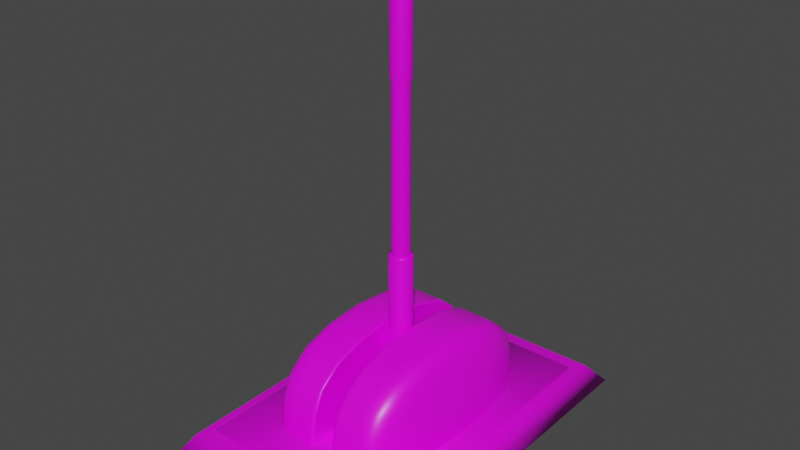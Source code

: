 # Source: Lever.blend  (saved by Blender 2.93.21; exported with 4.5.12 LTS)
import bpy
from mathutils import Matrix  # noqa: F401  (used for matrix-valued properties, if any)

bpy.ops.wm.read_factory_settings(use_empty=True)
scene = bpy.context.scene
scene.name = 'Scene'

# ---- collections
col_collection = bpy.data.collections.new('Collection'); scene.collection.children.link(col_collection)

# ---- images (referenced by path relative to the original .blend; pixels are not part of the script)
import os
ASSET_DIR = os.environ.get("B2B_ASSET_DIR", "")  # directory of the original .blend (textures are referenced by path, not embedded)
HERE = os.path.dirname(os.path.abspath(__file__))  # packed textures are extracted next to this script under _unpacked/

def load_image(name, relpath, width, height, colorspace="sRGB"):
    """Load a texture the original file referenced (path relative to the .blend, or extracted next to this script)."""
    p = next((c for c in (os.path.join(HERE, relpath), os.path.join(ASSET_DIR, relpath)) if relpath and os.path.exists(c)), "")
    if p:
        img = bpy.data.images.load(p, check_existing=True)
        img.name = name
    else:  # same state as the original file: an image datablock whose file is absent (Cycles renders it pink)
        img = bpy.data.images.new(name, width, height)
        img.source = "FILE"
        img.filepath = "//" + (relpath or name)
    img.colorspace_settings.name = colorspace
    return img
img_lever = load_image('Lever', 'Lever.png', 1024, 1024, 'sRGB')

# ---- materials (node trees are filled in below, after node groups)
mat_lever = bpy.data.materials.new('Lever')
mat_lever.alpha_threshold = 0.0
mat_lever.use_transparent_shadow = False
mat_lever.line_color = (0.0, 0.0, 0.0, 1.0)

# ---- material node trees
mat_lever.use_nodes = True; mat_lever.node_tree.nodes.clear()
_N = mat_lever.node_tree.nodes; _L = mat_lever.node_tree.links
n0 = _N.new('ShaderNodeOutputMaterial'); n0.name = 'Material Output'; n0.location = (300, 300)
n1 = _N.new('ShaderNodeBsdfPrincipled'); n1.name = 'Principled BSDF'; n1.location = (10, 300)
n1.distribution = 'GGX'
n1.subsurface_method = 'BURLEY'
n1.inputs[2].default_value = 0.4
n1.inputs[3].default_value = 1.45
n1.inputs[27].default_value = (0.0, 0.0, 0.0, 1.0)
n1.inputs[28].default_value = 1.0
n2 = _N.new('ShaderNodeTexImage'); n2.name = 'Image Texture'; n2.location = (-280, 280)
n2.image = img_lever
_L.new(n1.outputs[0], n0.inputs[0])
_L.new(n2.outputs[0], n1.inputs[0])
n0.is_active_output = True

# ---- world
world_world = bpy.data.worlds.new('World'); scene.world = world_world
world_world.use_nodes = True; world_world.node_tree.nodes.clear()
_N = world_world.node_tree.nodes; _L = world_world.node_tree.links
n0 = _N.new('ShaderNodeOutputWorld'); n0.name = 'World Output'; n0.location = (300, 300)
n1 = _N.new('ShaderNodeBackground'); n1.name = 'Background'; n1.location = (10, 300)
n1.inputs[0].default_value = (0.05088, 0.05088, 0.05088, 1.0)
_L.new(n1.outputs[0], n0.inputs[0])
n0.is_active_output = True
world_world.color = (0.05088, 0.05088, 0.05088)
world_world.use_sun_shadow = False
world_world.sun_shadow_jitter_overblur = 0.0

# ---- meshes
me_cube_002 = bpy.data.meshes.new('Cube.002')
me_cube_002.from_pydata([(0.5, 0.1071, 0.75), (0.6667, 0.1177, 0.8333), (0.6667, 0.1071, 5.96e-08), (1.0, 0.1178, 5.534e-08), (-0.6631, 0.1071, 0.246), (0.5765, 0.1071, 0.7883), (-0.2966, 0.1071, 0.7865), (-0.5765, 0.1071, 0.7883), (-0.6381, 0.1071, 0.8191), (0.6667, 0.1954, 0.8333), (0.6381, 0.1071, 0.4684), (0.8594, 0.1178, 0.6797), (-0.9948, 0.1178, 0.2474), (-1.0, 0.1456, 5.003e-08), (-0.8594, 0.1071, 5.96e-08), (-0.9583, 0.1071, 5.96e-08), (1.0, 0.1456, 5.003e-08), (0.3646, 0.1071, 5.96e-08), (0.8594, 0.1071, 5.96e-08), (0.9896, 0.1071, 0.2474), (0.9533, 0.1071, 0.2471), (0.9182, 0.1071, 0.4765), (0.823, 0.1071, 0.6715), (0.8548, 0.1071, 0.2464), (0.7381, 0.1071, 0.6555), (0.3626, 0.1071, 0.2464), (0.3489, 0.1071, 0.4711), (-0.3489, 0.1071, 0.4711), (-0.3181, 0.1071, 0.6545), (0.3626, 0.1071, 0.9248), (-0.3626, 0.1071, 0.9248), (-0.3489, 0.1071, 0.909), (0.3181, 0.1071, 0.8668), (-0.3181, 0.1071, 0.8668), (0.3646, 0.1954, 0.9271), (-0.3646, 0.1954, 0.9271), (-0.3646, 0.1455, 0.9271), (0.9948, 0.1955, 0.2474), (0.8594, 0.1954, 0.6797), (-0.9533, 0.1071, 0.2471), (-0.9182, 0.1071, 0.4765), (-0.823, 0.1071, 0.6715), (-0.9533, 0.1071, 0.4788), (-0.8548, 0.1071, 0.6787), (-0.9948, 0.1456, 0.2474), (-0.9583, 0.1954, 0.4792), (-0.8594, 0.1954, 0.6797), (-0.5, 0.1071, 0.75), (-0.6667, 0.1177, 0.8333), (-0.6667, 0.1071, 5.96e-08), (-1.0, 0.1178, 5.534e-08), (0.6631, 0.1071, 0.246), (0.5765, 0.1071, 0.6444), (-0.6631, 0.1071, 0.8315), (2.13e-08, 0.1071, 0.8048), (0.2966, 0.1071, 0.7865), (0.6381, 0.1071, 0.8191), (0.6631, 0.1071, 0.8315), (-0.6667, 0.1954, 0.8333), (-0.6667, 0.1455, 0.8333), (0.3646, 0.1177, 0.9271), (1.363e-08, 0.1177, 0.9583), (-0.3646, 0.1177, 0.9271), (0.6667, 0.1455, 0.8333), (-0.5765, 0.1071, 0.6444), (-0.6381, 0.1071, 0.4684), (-0.8594, 0.1178, 0.6797), (-0.9583, 0.1178, 0.4792), (0.9583, 0.1178, 0.4792), (0.9948, 0.1178, 0.2474), (1.0, 0.1955, 4.409e-08), (0.9583, 0.1071, 5.96e-08), (0.9948, 0.1071, 5.96e-08), (-1.0, 0.1955, 4.409e-08), (-0.3646, 0.1071, 5.96e-08), (2.24e-08, 0.1071, 5.96e-08), (-0.9948, 0.1071, 5.96e-08), (-0.9896, 0.1071, 0.2474), (-0.8548, 0.1071, 0.2464), (-0.823, 0.1071, 0.4714), (-0.7381, 0.1071, 0.6555), (-0.3626, 0.1071, 0.2464), (2.238e-08, 0.1071, 0.2467), (2.226e-08, 0.1071, 0.4738), (2.193e-08, 0.1071, 0.6633), (0.3181, 0.1071, 0.6545), (1.63e-08, 0.1071, 0.9559), (1.863e-08, 0.1071, 0.939), (0.3489, 0.1071, 0.909), (2.025e-08, 0.1071, 0.8933), (8.698e-09, 0.1954, 0.9583), (1.09e-08, 0.1455, 0.9583), (0.3646, 0.1455, 0.9271), (-0.9948, 0.1955, 0.2474), (-0.9583, 0.1455, 0.4792), (-0.8594, 0.1455, 0.6797), (0.823, 0.1071, 0.4714), (0.9533, 0.1071, 0.4788), (0.8548, 0.1071, 0.6787), (0.9948, 0.1456, 0.2474), (0.9583, 0.1455, 0.4792), (0.8594, 0.1455, 0.6797), (0.9583, 0.1954, 0.4792), (-0.5, 0.5763, 0.75), (-0.6667, 0.6331, 1.652e-08), (-1.0, 0.3521, 3.241e-08), (-0.6381, 0.6216, 0.4684), (0.6631, 0.4279, 0.8315), (0.6381, 0.4904, 0.8191), (0.5765, 0.5393, 0.7883), (0.2966, 0.5791, 0.7865), (-0.2966, 0.5791, 0.7865), (-0.5765, 0.5393, 0.7883), (-0.6381, 0.4904, 0.8191), (-0.3646, 0.352, 0.9271), (-0.6667, 0.271, 0.8333), (0.5765, 0.5896, 0.6444), (0.8594, 0.352, 0.6797), (0.9948, 0.3521, 0.2474), (-0.9583, 0.3521, 0.4792), (-1.0, 0.2711, 3.774e-08), (-0.8594, 0.552, 2.182e-08), (1.0, 0.2711, 3.774e-08), (0.9583, 0.4931, 2.49e-08), (0.9896, 0.4282, 0.2474), (0.9533, 0.493, 0.2471), (0.9182, 0.4924, 0.4765), (0.823, 0.4912, 0.6715), (0.3626, 0.6962, 0.2464), (0.3489, 0.6903, 0.4711), (0.3181, 0.6241, 0.6545), (-0.3489, 0.6903, 0.4711), (-0.3181, 0.6241, 0.6545), (0.3626, 0.428, 0.9248), (-0.3489, 0.4908, 0.909), (0.3181, 0.5393, 0.8668), (-0.3181, 0.5393, 0.8668), (0.3646, 0.271, 0.9271), (-0.3646, 0.271, 0.9271), (0.8594, 0.271, 0.6797), (-0.8548, 0.5517, 0.2464), (-0.9533, 0.493, 0.2471), (-0.9896, 0.4282, 0.2474), (-0.8548, 0.428, 0.6787), (-0.9948, 0.2711, 0.2474), (0.5, 0.5763, 0.75), (0.6667, 0.352, 0.8333), (-0.6667, 0.352, 0.8333), (0.6667, 0.6331, 1.652e-08), (1.0, 0.3521, 3.241e-08), (0.6631, 0.6322, 0.246), (0.6381, 0.6216, 0.4684), (-0.6631, 0.4279, 0.8315), (8.863e-09, 0.5829, 0.8048), (0.3646, 0.352, 0.9271), (6.907e-09, 0.352, 0.9583), (0.6667, 0.271, 0.8333), (-0.5765, 0.5896, 0.6444), (-0.6631, 0.6322, 0.246), (-0.8594, 0.352, 0.6797), (-0.9948, 0.3521, 0.2474), (0.9583, 0.3521, 0.4792), (0.8594, 0.552, 2.182e-08), (0.9948, 0.4283, 2.817e-08), (-0.3646, 0.697, 1.229e-08), (1.326e-08, 0.7087, 1.168e-08), (0.3646, 0.697, 1.229e-08), (-0.9948, 0.4283, 2.817e-08), (-0.9583, 0.4931, 2.49e-08), (-0.9533, 0.4282, 0.4788), (-0.9182, 0.4924, 0.4765), (-0.823, 0.4912, 0.6715), (-0.823, 0.5495, 0.4714), (-0.7381, 0.5444, 0.6555), (-0.3626, 0.6962, 0.2464), (1.324e-08, 0.7078, 0.2467), (1.309e-08, 0.7015, 0.4738), (1.053e-08, 0.6356, 0.6633), (-0.3626, 0.428, 0.9248), (7.095e-09, 0.4281, 0.9559), (7.53e-09, 0.4913, 0.939), (0.3489, 0.4908, 0.909), (8.06e-09, 0.5404, 0.8933), (7.304e-09, 0.271, 0.9583), (-0.9583, 0.271, 0.4792), (-0.8594, 0.271, 0.6797), (0.8548, 0.5517, 0.2464), (0.823, 0.5495, 0.4714), (0.7381, 0.5444, 0.6555), (0.9533, 0.4282, 0.4788), (0.8548, 0.428, 0.6787), (0.9948, 0.2711, 0.2474), (0.9583, 0.271, 0.4792), (0.5, -0.1071, 0.75), (0.6667, -0.1177, 0.8333), (0.6667, -0.1071, 5.96e-08), (1.0, -0.1178, 5.534e-08), (-0.6631, -0.1071, 0.246), (0.5765, -0.1071, 0.7883), (-0.2966, -0.1071, 0.7865), (-0.5765, -0.1071, 0.7883), (-0.6381, -0.1071, 0.8191), (0.6667, -0.1954, 0.8333), (0.6381, -0.1071, 0.4684), (0.8594, -0.1178, 0.6797), (-0.9948, -0.1178, 0.2474), (-1.0, -0.1456, 5.003e-08), (-0.8594, -0.1071, 5.96e-08), (-0.9583, -0.1071, 5.96e-08), (1.0, -0.1456, 5.003e-08), (0.3646, -0.1071, 5.96e-08), (0.8594, -0.1071, 5.96e-08), (0.9896, -0.1071, 0.2474), (0.9533, -0.1071, 0.2471), (0.9182, -0.1071, 0.4765), (0.823, -0.1071, 0.6715), (0.8548, -0.1071, 0.2464), (0.7381, -0.1071, 0.6555), (0.3626, -0.1071, 0.2464), (0.3489, -0.1071, 0.4711), (-0.3489, -0.1071, 0.4711), (-0.3181, -0.1071, 0.6545), (0.3626, -0.1071, 0.9248), (-0.3626, -0.1071, 0.9248), (-0.3489, -0.1071, 0.909), (0.3181, -0.1071, 0.8668), (-0.3181, -0.1071, 0.8668), (0.3646, -0.1954, 0.9271), (-0.3646, -0.1954, 0.9271), (-0.3646, -0.1455, 0.9271), (0.9948, -0.1955, 0.2474), (0.8594, -0.1954, 0.6797), (-0.9533, -0.1071, 0.2471), (-0.9182, -0.1071, 0.4765), (-0.823, -0.1071, 0.6715), (-0.9533, -0.1071, 0.4788), (-0.8548, -0.1071, 0.6787), (-0.9948, -0.1456, 0.2474), (-0.9583, -0.1954, 0.4792), (-0.8594, -0.1954, 0.6797), (-0.5, -0.1071, 0.75), (-0.6667, -0.1177, 0.8333), (-0.6667, -0.1071, 5.96e-08), (-1.0, -0.1178, 5.534e-08), (0.6631, -0.1071, 0.246), (0.5765, -0.1071, 0.6444), (-0.6631, -0.1071, 0.8315), (2.13e-08, -0.1071, 0.8048), (0.2966, -0.1071, 0.7865), (0.6381, -0.1071, 0.8191), (0.6631, -0.1071, 0.8315), (-0.6667, -0.1954, 0.8333), (-0.6667, -0.1455, 0.8333), (0.3646, -0.1177, 0.9271), (1.363e-08, -0.1177, 0.9583), (-0.3646, -0.1177, 0.9271), (0.6667, -0.1455, 0.8333), (-0.5765, -0.1071, 0.6444), (-0.6381, -0.1071, 0.4684), (-0.8594, -0.1178, 0.6797), (-0.9583, -0.1178, 0.4792), (0.9583, -0.1178, 0.4792), (0.9948, -0.1178, 0.2474), (1.0, -0.1955, 4.409e-08), (0.9583, -0.1071, 5.96e-08), (0.9948, -0.1071, 5.96e-08), (-1.0, -0.1955, 4.409e-08), (-0.3646, -0.1071, 5.96e-08), (2.24e-08, -0.1071, 5.96e-08), (-0.9948, -0.1071, 5.96e-08), (-0.9896, -0.1071, 0.2474), (-0.8548, -0.1071, 0.2464), (-0.823, -0.1071, 0.4714), (-0.7381, -0.1071, 0.6555), (-0.3626, -0.1071, 0.2464), (2.238e-08, -0.1071, 0.2467), (2.226e-08, -0.1071, 0.4738), (2.193e-08, -0.1071, 0.6633), (0.3181, -0.1071, 0.6545), (1.63e-08, -0.1071, 0.9559), (1.863e-08, -0.1071, 0.939), (0.3489, -0.1071, 0.909), (2.025e-08, -0.1071, 0.8933), (8.698e-09, -0.1954, 0.9583), (1.09e-08, -0.1455, 0.9583), (0.3646, -0.1455, 0.9271), (-0.9948, -0.1955, 0.2474), (-0.9583, -0.1455, 0.4792), (-0.8594, -0.1455, 0.6797), (0.823, -0.1071, 0.4714), (0.9533, -0.1071, 0.4788), (0.8548, -0.1071, 0.6787), (0.9948, -0.1456, 0.2474), (0.9583, -0.1455, 0.4792), (0.8594, -0.1455, 0.6797), (0.9583, -0.1954, 0.4792), (-0.5, -0.5763, 0.75), (-0.6667, -0.6331, 1.652e-08), (-1.0, -0.3521, 3.241e-08), (-0.6381, -0.6216, 0.4684), (0.6631, -0.4279, 0.8315), (0.6381, -0.4904, 0.8191), (0.5765, -0.5393, 0.7883), (0.2966, -0.5791, 0.7865), (-0.2966, -0.5791, 0.7865), (-0.5765, -0.5393, 0.7883), (-0.6381, -0.4904, 0.8191), (-0.3646, -0.352, 0.9271), (-0.6667, -0.271, 0.8333), (0.5765, -0.5896, 0.6444), (0.8594, -0.352, 0.6797), (0.9948, -0.3521, 0.2474), (-0.9583, -0.3521, 0.4792), (-1.0, -0.2711, 3.774e-08), (-0.8594, -0.552, 2.182e-08), (1.0, -0.2711, 3.774e-08), (0.9583, -0.4931, 2.49e-08), (0.9896, -0.4282, 0.2474), (0.9533, -0.493, 0.2471), (0.9182, -0.4924, 0.4765), (0.823, -0.4912, 0.6715), (0.3626, -0.6962, 0.2464), (0.3489, -0.6903, 0.4711), (0.3181, -0.6241, 0.6545), (-0.3489, -0.6903, 0.4711), (-0.3181, -0.6241, 0.6545), (0.3626, -0.428, 0.9248), (-0.3489, -0.4908, 0.909), (0.3181, -0.5393, 0.8668), (-0.3181, -0.5393, 0.8668), (0.3646, -0.271, 0.9271), (-0.3646, -0.271, 0.9271), (0.8594, -0.271, 0.6797), (-0.8548, -0.5517, 0.2464), (-0.9533, -0.493, 0.2471), (-0.9896, -0.4282, 0.2474), (-0.8548, -0.428, 0.6787), (-0.9948, -0.2711, 0.2474), (0.5, -0.5763, 0.75), (0.6667, -0.352, 0.8333), (-0.6667, -0.352, 0.8333), (0.6667, -0.6331, 1.652e-08), (1.0, -0.3521, 3.241e-08), (0.6631, -0.6322, 0.246), (0.6381, -0.6216, 0.4684), (-0.6631, -0.4279, 0.8315), (8.863e-09, -0.5829, 0.8048), (0.3646, -0.352, 0.9271), (6.907e-09, -0.352, 0.9583), (0.6667, -0.271, 0.8333), (-0.5765, -0.5896, 0.6444), (-0.6631, -0.6322, 0.246), (-0.8594, -0.352, 0.6797), (-0.9948, -0.3521, 0.2474), (0.9583, -0.3521, 0.4792), (0.8594, -0.552, 2.182e-08), (0.9948, -0.4283, 2.817e-08), (-0.3646, -0.697, 1.229e-08), (1.326e-08, -0.7087, 1.168e-08), (0.3646, -0.697, 1.229e-08), (-0.9948, -0.4283, 2.817e-08), (-0.9583, -0.4931, 2.49e-08), (-0.9533, -0.4282, 0.4788), (-0.9182, -0.4924, 0.4765), (-0.823, -0.4912, 0.6715), (-0.823, -0.5495, 0.4714), (-0.7381, -0.5444, 0.6555), (-0.3626, -0.6962, 0.2464), (1.324e-08, -0.7078, 0.2467), (1.309e-08, -0.7015, 0.4738), (1.053e-08, -0.6356, 0.6633), (-0.3626, -0.428, 0.9248), (7.095e-09, -0.4281, 0.9559), (7.53e-09, -0.4913, 0.939), (0.3489, -0.4908, 0.909), (8.06e-09, -0.5404, 0.8933), (7.304e-09, -0.271, 0.9583), (-0.9583, -0.271, 0.4792), (-0.8594, -0.271, 0.6797), (0.8548, -0.5517, 0.2464), (0.823, -0.5495, 0.4714), (0.7381, -0.5444, 0.6555), (0.9533, -0.4282, 0.4788), (0.8548, -0.428, 0.6787), (0.9948, -0.2711, 0.2474), (0.9583, -0.271, 0.4792), (-1.657, 1.079, 1.429e-05), (-1.48, 0.9615, 0.1977), (1.609, 1.079, 1.429e-05), (1.433, 0.9615, 0.1977), (-1.657, -1.098, 1.429e-05), (-1.48, -0.9808, 0.1977), (1.609, -1.098, 1.429e-05), (1.433, -0.9808, 0.1977), (-1.347, 0.8724, 0.1977), (1.3, 0.8724, 0.1977), (1.3, -0.8918, 0.1977), (-1.347, -0.8918, 0.1977), (-1.347, 0.8724, 0.2113), (1.3, 0.8724, 0.2113), (1.3, -0.8918, 0.2113), (-1.347, -0.8918, 0.2113)], [], [(19, 97, 21, 20), (97, 98, 22, 21), (20, 21, 96, 23), (21, 22, 24, 96), (3, 69, 19, 72), (69, 68, 97, 19), (68, 11, 98, 97), (11, 1, 57, 98), (98, 57, 56, 22), (22, 56, 5, 24), (24, 5, 0, 52), (96, 24, 52, 10), (23, 96, 10, 51), (18, 23, 51, 2), (71, 20, 23, 18), (72, 19, 20, 71), (25, 26, 83, 82), (26, 85, 84, 83), (82, 83, 27, 81), (83, 84, 28, 27), (2, 51, 25, 17), (51, 10, 26, 25), (10, 52, 85, 26), (52, 0, 55, 85), (84, 54, 6, 28), (28, 6, 47, 64), (27, 28, 64, 65), (81, 27, 65, 4), (74, 81, 4, 49), (17, 25, 82, 75), (29, 86, 87, 88), (86, 30, 31, 87), (88, 87, 89, 32), (87, 31, 33, 89), (1, 60, 29, 57), (60, 61, 86, 29), (61, 62, 30, 86), (62, 48, 53, 30), (30, 53, 8, 31), (31, 8, 7, 33), (33, 7, 47, 6), (89, 33, 6, 54), (32, 89, 54, 55), (5, 32, 55, 0), (56, 88, 32, 5), (57, 29, 88, 56), (34, 90, 91, 92), (90, 35, 36, 91), (35, 58, 59, 36), (36, 59, 48, 62), (91, 36, 62, 61), (63, 92, 60, 1), (9, 34, 92, 63), (37, 102, 100, 99), (102, 38, 101, 100), (38, 9, 63, 101), (101, 63, 1, 11), (100, 101, 11, 68), (16, 99, 69, 3), (70, 37, 99, 16), (78, 79, 40, 39), (79, 80, 41, 40), (39, 40, 42, 77), (40, 41, 43, 42), (49, 4, 78, 14), (4, 65, 79, 78), (64, 47, 7, 80), (80, 7, 8, 41), (41, 8, 53, 43), (43, 53, 48, 66), (42, 43, 66, 67), (77, 42, 67, 12), (76, 77, 12, 50), (15, 39, 77, 76), (14, 78, 39, 15), (44, 94, 45, 93), (94, 95, 46, 45), (50, 12, 44, 13), (12, 67, 94, 44), (95, 59, 58, 46), (13, 44, 93, 73), (79, 65, 64, 80), (84, 85, 55, 54), (74, 75, 82, 81), (91, 61, 60, 92), (95, 66, 48, 59), (94, 67, 66, 95), (69, 99, 100, 68), (124, 125, 126, 189), (189, 126, 127, 190), (125, 186, 187, 126), (126, 187, 188, 127), (149, 163, 124, 118), (118, 124, 189, 161), (161, 189, 190, 117), (117, 190, 107, 146), (190, 127, 108, 107), (127, 188, 109, 108), (188, 116, 145, 109), (187, 151, 116, 188), (123, 162, 186, 125), (163, 123, 125, 124), (128, 175, 176, 129), (129, 176, 177, 130), (175, 174, 131, 176), (176, 131, 132, 177), (148, 166, 128, 150), (150, 128, 129, 151), (151, 129, 130, 116), (116, 130, 110, 145), (130, 177, 153, 110), (177, 132, 111, 153), (132, 157, 103, 111), (131, 106, 157, 132), (174, 158, 106, 131), (164, 104, 158, 174), (166, 165, 175, 128), (133, 181, 180, 179), (179, 180, 134, 178), (181, 135, 182, 180), (180, 182, 136, 134), (146, 107, 133, 154), (154, 133, 179, 155), (155, 179, 178, 114), (114, 178, 152, 147), (178, 134, 113, 152), (134, 136, 112, 113), (136, 111, 103, 112), (182, 153, 111, 136), (135, 110, 153, 182), (109, 145, 110, 135), (108, 109, 135, 181), (107, 108, 181, 133), (34, 137, 183, 90), (90, 183, 138, 35), (35, 138, 115, 58), (138, 114, 147, 115), (183, 155, 114, 138), (137, 154, 155, 183), (156, 146, 154, 137), (9, 156, 137, 34), (37, 191, 192, 102), (102, 192, 139, 38), (38, 139, 156, 9), (139, 117, 146, 156), (192, 161, 117, 139), (191, 118, 161, 192), (122, 149, 118, 191), (70, 122, 191, 37), (140, 141, 170, 172), (141, 142, 169, 170), (170, 169, 143, 171), (104, 121, 140, 158), (158, 140, 172, 106), (106, 172, 173, 157), (157, 173, 112, 103), (173, 171, 113, 112), (171, 143, 152, 113), (143, 159, 147, 152), (169, 119, 159, 143), (142, 160, 119, 169), (167, 105, 160, 142), (168, 167, 142, 141), (121, 168, 141, 140), (144, 93, 45, 184), (184, 45, 46, 185), (105, 120, 144, 160), (160, 144, 184, 119), (119, 184, 185, 159), (159, 185, 115, 147), (185, 46, 58, 115), (120, 73, 93, 144), (170, 171, 173, 172), (164, 174, 175, 165), (148, 150, 186, 162), (150, 151, 187, 186), (212, 213, 214, 290), (290, 214, 215, 291), (213, 216, 289, 214), (214, 289, 217, 215), (196, 265, 212, 262), (262, 212, 290, 261), (261, 290, 291, 204), (204, 291, 250, 194), (291, 215, 249, 250), (215, 217, 198, 249), (217, 245, 193, 198), (289, 203, 245, 217), (216, 244, 203, 289), (211, 195, 244, 216), (264, 211, 216, 213), (265, 264, 213, 212), (218, 275, 276, 219), (219, 276, 277, 278), (275, 274, 220, 276), (276, 220, 221, 277), (195, 210, 218, 244), (244, 218, 219, 203), (203, 219, 278, 245), (245, 278, 248, 193), (277, 221, 199, 247), (221, 257, 240, 199), (220, 258, 257, 221), (274, 197, 258, 220), (267, 242, 197, 274), (210, 268, 275, 218), (222, 281, 280, 279), (279, 280, 224, 223), (281, 225, 282, 280), (280, 282, 226, 224), (194, 250, 222, 253), (253, 222, 279, 254), (254, 279, 223, 255), (255, 223, 246, 241), (223, 224, 201, 246), (224, 226, 200, 201), (226, 199, 240, 200), (282, 247, 199, 226), (225, 248, 247, 282), (198, 193, 248, 225), (249, 198, 225, 281), (250, 249, 281, 222), (227, 285, 284, 283), (283, 284, 229, 228), (228, 229, 252, 251), (229, 255, 241, 252), (284, 254, 255, 229), (256, 194, 253, 285), (202, 256, 285, 227), (230, 292, 293, 295), (295, 293, 294, 231), (231, 294, 256, 202), (294, 204, 194, 256), (293, 261, 204, 294), (209, 196, 262, 292), (263, 209, 292, 230), (271, 232, 233, 272), (272, 233, 234, 273), (232, 270, 235, 233), (233, 235, 236, 234), (242, 207, 271, 197), (197, 271, 272, 258), (257, 273, 200, 240), (273, 234, 201, 200), (234, 236, 246, 201), (236, 259, 241, 246), (235, 260, 259, 236), (270, 205, 260, 235), (269, 243, 205, 270), (208, 269, 270, 232), (207, 208, 232, 271), (237, 286, 238, 287), (287, 238, 239, 288), (243, 206, 237, 205), (205, 237, 287, 260), (288, 239, 251, 252), (206, 266, 286, 237), (272, 273, 257, 258), (277, 247, 248, 278), (267, 274, 275, 268), (284, 285, 253, 254), (288, 252, 241, 259), (287, 288, 259, 260), (262, 261, 293, 292), (317, 382, 319, 318), (382, 383, 320, 319), (318, 319, 380, 379), (319, 320, 381, 380), (342, 311, 317, 356), (311, 354, 382, 317), (354, 310, 383, 382), (310, 339, 300, 383), (383, 300, 301, 320), (320, 301, 302, 381), (381, 302, 338, 309), (380, 381, 309, 344), (316, 318, 379, 355), (356, 317, 318, 316), (321, 322, 369, 368), (322, 323, 370, 369), (368, 369, 324, 367), (369, 370, 325, 324), (341, 343, 321, 359), (343, 344, 322, 321), (344, 309, 323, 322), (309, 338, 303, 323), (323, 303, 346, 370), (370, 346, 304, 325), (325, 304, 296, 350), (324, 325, 350, 299), (367, 324, 299, 351), (357, 367, 351, 297), (359, 321, 368, 358), (326, 372, 373, 374), (372, 371, 327, 373), (374, 373, 375, 328), (373, 327, 329, 375), (339, 347, 326, 300), (347, 348, 372, 326), (348, 307, 371, 372), (307, 340, 345, 371), (371, 345, 306, 327), (327, 306, 305, 329), (329, 305, 296, 304), (375, 329, 304, 346), (328, 375, 346, 303), (302, 328, 303, 338), (301, 374, 328, 302), (300, 326, 374, 301), (227, 283, 376, 330), (283, 228, 331, 376), (228, 251, 308, 331), (331, 308, 340, 307), (376, 331, 307, 348), (330, 376, 348, 347), (349, 330, 347, 339), (202, 227, 330, 349), (230, 295, 385, 384), (295, 231, 332, 385), (231, 202, 349, 332), (332, 349, 339, 310), (385, 332, 310, 354), (384, 385, 354, 311), (315, 384, 311, 342), (263, 230, 384, 315), (333, 365, 363, 334), (334, 363, 362, 335), (363, 364, 336, 362), (297, 351, 333, 314), (351, 299, 365, 333), (299, 350, 366, 365), (350, 296, 305, 366), (366, 305, 306, 364), (364, 306, 345, 336), (336, 345, 340, 352), (362, 336, 352, 312), (335, 362, 312, 353), (360, 335, 353, 298), (361, 334, 335, 360), (314, 333, 334, 361), (337, 377, 238, 286), (377, 378, 239, 238), (298, 353, 337, 313), (353, 312, 377, 337), (312, 352, 378, 377), (352, 340, 308, 378), (378, 308, 251, 239), (313, 337, 286, 266), (363, 365, 366, 364), (357, 358, 368, 367), (341, 355, 379, 343), (343, 379, 380, 344), (386, 387, 389, 388), (388, 389, 393, 392), (392, 393, 391, 390), (390, 391, 387, 386), (388, 392, 390, 386), (393, 389, 395, 396), (397, 396, 400, 401), (391, 393, 396, 397), (389, 387, 394, 395), (387, 391, 397, 394), (400, 399, 398, 401), (395, 394, 398, 399), (394, 397, 401, 398), (396, 395, 399, 400)])
me_cube_002.polygons.foreach_set('use_smooth', [True] * 366)
_uv = me_cube_002.uv_layers.new(name='UVMap')
_uv.uv.foreach_set('vector', [0.2175, 0.09546, 0.2174, 0.1007, 0.2167, 0.1009, 0.2166, 0.09554, 0.2174, 0.1007, 0.217, 0.1047, 0.2165, 0.1049, 0.2167, 0.1009, 0.2166, 0.09554, 0.2167, 0.1009, 0.2148, 0.1015, 0.214, 0.09601, 0.2167, 0.1009, 0.2165, 0.1049, 0.2151, 0.1055, 0.2148, 0.1015, 0.2179, 0.08828, 0.2178, 0.09545, 0.2175, 0.09546, 0.2176, 0.08828, 0.2178, 0.09545, 0.2176, 0.1007, 0.2174, 0.1007, 0.2175, 0.09546, 0.2176, 0.1007, 0.2172, 0.1047, 0.217, 0.1047, 0.2174, 0.1007, 0.2172, 0.1047, 0.2163, 0.1086, 0.2161, 0.1085, 0.217, 0.1047, 0.217, 0.1047, 0.2161, 0.1085, 0.2157, 0.1087, 0.2165, 0.1049, 0.2165, 0.1049, 0.2157, 0.1087, 0.2147, 0.1092, 0.2151, 0.1055, 0.2151, 0.1055, 0.2147, 0.1092, 0.2133, 0.1098, 0.2127, 0.1074, 0.2148, 0.1015, 0.2151, 0.1055, 0.2127, 0.1074, 0.2112, 0.1035, 0.214, 0.09601, 0.2148, 0.1015, 0.2112, 0.1035, 0.2087, 0.09805, 0.213, 0.08837, 0.214, 0.09601, 0.2087, 0.09805, 0.2053, 0.09001, 0.2164, 0.08828, 0.2166, 0.09554, 0.214, 0.09601, 0.213, 0.08837, 0.2176, 0.08828, 0.2175, 0.09546, 0.2166, 0.09554, 0.2164, 0.08828, 0.2014, 0.1041, 0.2063, 0.1086, 0.2025, 0.1168, 0.1957, 0.1148, 0.2063, 0.1086, 0.2096, 0.1117, 0.207, 0.1181, 0.2025, 0.1168, 0.1957, 0.1148, 0.2025, 0.1168, 0.2013, 0.1258, 0.1947, 0.1269, 0.2025, 0.1168, 0.207, 0.1181, 0.2057, 0.125, 0.2013, 0.1258, 0.2053, 0.09001, 0.2087, 0.09805, 0.2014, 0.1041, 0.1943, 0.09745, 0.2087, 0.09805, 0.2112, 0.1035, 0.2063, 0.1086, 0.2014, 0.1041, 0.2112, 0.1035, 0.2127, 0.1074, 0.2096, 0.1117, 0.2063, 0.1086, 0.2127, 0.1074, 0.2133, 0.1098, 0.2117, 0.1134, 0.2096, 0.1117, 0.207, 0.1181, 0.2099, 0.119, 0.2084, 0.1247, 0.2057, 0.125, 0.2057, 0.125, 0.2084, 0.1247, 0.2078, 0.1285, 0.2059, 0.1303, 0.2013, 0.1258, 0.2057, 0.125, 0.2059, 0.1303, 0.2026, 0.1327, 0.1947, 0.1269, 0.2013, 0.1258, 0.2026, 0.1327, 0.1976, 0.136, 0.1851, 0.1286, 0.1947, 0.1269, 0.1976, 0.136, 0.1903, 0.1409, 0.1943, 0.09745, 0.2014, 0.1041, 0.1957, 0.1148, 0.1856, 0.1118, 0.2145, 0.1136, 0.2126, 0.1198, 0.2123, 0.1197, 0.2142, 0.1137, 0.2126, 0.1198, 0.2108, 0.1261, 0.2106, 0.1258, 0.2123, 0.1197, 0.2142, 0.1137, 0.2123, 0.1197, 0.2115, 0.1195, 0.2132, 0.1138, 0.2123, 0.1197, 0.2106, 0.1258, 0.2099, 0.1252, 0.2115, 0.1195, 0.2163, 0.1086, 0.2147, 0.1136, 0.2145, 0.1136, 0.2161, 0.1085, 0.2147, 0.1136, 0.2128, 0.1198, 0.2126, 0.1198, 0.2145, 0.1136, 0.2128, 0.1198, 0.211, 0.1261, 0.2108, 0.1261, 0.2126, 0.1198, 0.211, 0.1261, 0.2096, 0.1313, 0.2095, 0.1312, 0.2108, 0.1261, 0.2108, 0.1261, 0.2095, 0.1312, 0.2092, 0.1308, 0.2106, 0.1258, 0.2106, 0.1258, 0.2092, 0.1308, 0.2086, 0.1298, 0.2099, 0.1252, 0.2099, 0.1252, 0.2086, 0.1298, 0.2078, 0.1285, 0.2084, 0.1247, 0.2115, 0.1195, 0.2099, 0.1252, 0.2084, 0.1247, 0.2099, 0.119, 0.2132, 0.1138, 0.2115, 0.1195, 0.2099, 0.119, 0.2117, 0.1134, 0.2147, 0.1092, 0.2132, 0.1138, 0.2117, 0.1134, 0.2133, 0.1098, 0.2157, 0.1087, 0.2142, 0.1137, 0.2132, 0.1138, 0.2147, 0.1092, 0.2161, 0.1085, 0.2145, 0.1136, 0.2142, 0.1137, 0.2157, 0.1087, 0.216, 0.114, 0.2141, 0.1202, 0.2132, 0.12, 0.2152, 0.1138, 0.2141, 0.1202, 0.2123, 0.1265, 0.2115, 0.1263, 0.2132, 0.12, 0.2123, 0.1265, 0.2109, 0.1316, 0.2101, 0.1314, 0.2115, 0.1263, 0.2115, 0.1263, 0.2101, 0.1314, 0.2096, 0.1313, 0.211, 0.1261, 0.2132, 0.12, 0.2115, 0.1263, 0.211, 0.1261, 0.2128, 0.1198, 0.2168, 0.1087, 0.2152, 0.1138, 0.2147, 0.1136, 0.2163, 0.1086, 0.2175, 0.1089, 0.216, 0.114, 0.2152, 0.1138, 0.2168, 0.1087, 0.2198, 0.09557, 0.2192, 0.1009, 0.2182, 0.1008, 0.2185, 0.09547, 0.2192, 0.1009, 0.2185, 0.1049, 0.2177, 0.1048, 0.2182, 0.1008, 0.2185, 0.1049, 0.2175, 0.1089, 0.2168, 0.1087, 0.2177, 0.1048, 0.2177, 0.1048, 0.2168, 0.1087, 0.2163, 0.1086, 0.2172, 0.1047, 0.2182, 0.1008, 0.2177, 0.1048, 0.2172, 0.1047, 0.2176, 0.1007, 0.2188, 0.0883, 0.2185, 0.09547, 0.2178, 0.09545, 0.2179, 0.08828, 0.2204, 0.08838, 0.2198, 0.09557, 0.2185, 0.09547, 0.2188, 0.0883, 0.2009, 0.1405, 0.2046, 0.1364, 0.2058, 0.1379, 0.2028, 0.1423, 0.2046, 0.1364, 0.207, 0.1332, 0.2078, 0.1344, 0.2058, 0.1379, 0.2028, 0.1423, 0.2058, 0.1379, 0.2063, 0.1384, 0.2036, 0.1429, 0.2058, 0.1379, 0.2078, 0.1344, 0.2081, 0.1349, 0.2063, 0.1384, 0.1903, 0.1409, 0.1976, 0.136, 0.2009, 0.1405, 0.1959, 0.1464, 0.1976, 0.136, 0.2026, 0.1327, 0.2046, 0.1364, 0.2009, 0.1405, 0.2059, 0.1303, 0.2078, 0.1285, 0.2086, 0.1298, 0.207, 0.1332, 0.207, 0.1332, 0.2086, 0.1298, 0.2092, 0.1308, 0.2078, 0.1344, 0.2078, 0.1344, 0.2092, 0.1308, 0.2095, 0.1312, 0.2081, 0.1349, 0.2081, 0.1349, 0.2095, 0.1312, 0.2096, 0.1313, 0.2083, 0.135, 0.2063, 0.1384, 0.2081, 0.1349, 0.2083, 0.135, 0.2065, 0.1386, 0.2036, 0.1429, 0.2063, 0.1384, 0.2065, 0.1386, 0.2038, 0.1431, 0.1997, 0.149, 0.2036, 0.1429, 0.2038, 0.1431, 0.2, 0.1492, 0.1988, 0.1484, 0.2028, 0.1423, 0.2036, 0.1429, 0.1997, 0.149, 0.1959, 0.1464, 0.2009, 0.1405, 0.2028, 0.1423, 0.1988, 0.1484, 0.2044, 0.1434, 0.207, 0.1388, 0.2079, 0.1392, 0.2055, 0.144, 0.207, 0.1388, 0.2087, 0.1352, 0.2095, 0.1355, 0.2079, 0.1392, 0.2, 0.1492, 0.2038, 0.1431, 0.2044, 0.1434, 0.2007, 0.1496, 0.2038, 0.1431, 0.2065, 0.1386, 0.207, 0.1388, 0.2044, 0.1434, 0.2087, 0.1352, 0.2101, 0.1314, 0.2109, 0.1316, 0.2095, 0.1355, 0.2007, 0.1496, 0.2044, 0.1434, 0.2055, 0.144, 0.2021, 0.1504, 0.2046, 0.1364, 0.2026, 0.1327, 0.2059, 0.1303, 0.207, 0.1332, 0.207, 0.1181, 0.2096, 0.1117, 0.2117, 0.1134, 0.2099, 0.119, 0.1851, 0.1286, 0.1856, 0.1118, 0.1957, 0.1148, 0.1947, 0.1269, 0.2132, 0.12, 0.2128, 0.1198, 0.2147, 0.1136, 0.2152, 0.1138, 0.2087, 0.1352, 0.2083, 0.135, 0.2096, 0.1313, 0.2101, 0.1314, 0.207, 0.1388, 0.2065, 0.1386, 0.2083, 0.135, 0.2087, 0.1352, 0.2178, 0.09545, 0.2185, 0.09547, 0.2182, 0.1008, 0.2176, 0.1007, 0.2257, 0.09696, 0.2275, 0.09781, 0.2251, 0.1028, 0.2237, 0.1021, 0.2237, 0.1021, 0.2251, 0.1028, 0.2234, 0.1066, 0.2224, 0.106, 0.2275, 0.09781, 0.2302, 0.09963, 0.2269, 0.1044, 0.2251, 0.1028, 0.2251, 0.1028, 0.2269, 0.1044, 0.2247, 0.108, 0.2234, 0.1066, 0.2255, 0.08912, 0.2281, 0.08973, 0.2257, 0.09696, 0.2238, 0.09633, 0.2238, 0.09633, 0.2257, 0.09696, 0.2237, 0.1021, 0.2223, 0.1016, 0.2223, 0.1016, 0.2237, 0.1021, 0.2224, 0.106, 0.2211, 0.1056, 0.2211, 0.1056, 0.2224, 0.106, 0.2212, 0.1099, 0.22, 0.1096, 0.2224, 0.106, 0.2234, 0.1066, 0.2223, 0.1105, 0.2212, 0.1099, 0.2234, 0.1066, 0.2247, 0.108, 0.2233, 0.1115, 0.2223, 0.1105, 0.2247, 0.108, 0.2262, 0.111, 0.2243, 0.1129, 0.2233, 0.1115, 0.2269, 0.1044, 0.2296, 0.1083, 0.2262, 0.111, 0.2247, 0.108, 0.2306, 0.09058, 0.2347, 0.09247, 0.2302, 0.09963, 0.2275, 0.09781, 0.2281, 0.08973, 0.2306, 0.09058, 0.2275, 0.09781, 0.2257, 0.09696, 0.2386, 0.1142, 0.2378, 0.1272, 0.2305, 0.1251, 0.2316, 0.1156, 0.2316, 0.1156, 0.2305, 0.1251, 0.2255, 0.1236, 0.2268, 0.1165, 0.2378, 0.1272, 0.2314, 0.1386, 0.2263, 0.1336, 0.2305, 0.1251, 0.2305, 0.1251, 0.2263, 0.1336, 0.2227, 0.1302, 0.2255, 0.1236, 0.2422, 0.09831, 0.2491, 0.1117, 0.2386, 0.1142, 0.2347, 0.1044, 0.2347, 0.1044, 0.2386, 0.1142, 0.2316, 0.1156, 0.2296, 0.1083, 0.2296, 0.1083, 0.2316, 0.1156, 0.2268, 0.1165, 0.2262, 0.111, 0.2262, 0.111, 0.2268, 0.1165, 0.2238, 0.1169, 0.2243, 0.1129, 0.2268, 0.1165, 0.2255, 0.1236, 0.2223, 0.1227, 0.2238, 0.1169, 0.2255, 0.1236, 0.2227, 0.1302, 0.2204, 0.1283, 0.2223, 0.1227, 0.2227, 0.1302, 0.2192, 0.1346, 0.2187, 0.132, 0.2204, 0.1283, 0.2263, 0.1336, 0.2206, 0.1387, 0.2192, 0.1346, 0.2227, 0.1302, 0.2314, 0.1386, 0.2228, 0.1447, 0.2206, 0.1387, 0.2263, 0.1336, 0.2389, 0.1464, 0.2258, 0.1539, 0.2228, 0.1447, 0.2314, 0.1386, 0.2491, 0.1117, 0.2491, 0.1305, 0.2378, 0.1272, 0.2386, 0.1142, 0.2199, 0.1151, 0.221, 0.1156, 0.2193, 0.1218, 0.2182, 0.1214, 0.2182, 0.1214, 0.2193, 0.1218, 0.2174, 0.1279, 0.2162, 0.1277, 0.221, 0.1156, 0.2221, 0.1163, 0.2205, 0.1221, 0.2193, 0.1218, 0.2193, 0.1218, 0.2205, 0.1221, 0.2187, 0.1279, 0.2174, 0.1279, 0.22, 0.1096, 0.2212, 0.1099, 0.2199, 0.1151, 0.2186, 0.1148, 0.2186, 0.1148, 0.2199, 0.1151, 0.2182, 0.1214, 0.2168, 0.121, 0.2168, 0.121, 0.2182, 0.1214, 0.2162, 0.1277, 0.2149, 0.1273, 0.2149, 0.1273, 0.2162, 0.1277, 0.2145, 0.1328, 0.2133, 0.1324, 0.2162, 0.1277, 0.2174, 0.1279, 0.2157, 0.1328, 0.2145, 0.1328, 0.2174, 0.1279, 0.2187, 0.1279, 0.2171, 0.1325, 0.2157, 0.1328, 0.2187, 0.1279, 0.2204, 0.1283, 0.2187, 0.132, 0.2171, 0.1325, 0.2205, 0.1221, 0.2223, 0.1227, 0.2204, 0.1283, 0.2187, 0.1279, 0.2221, 0.1163, 0.2238, 0.1169, 0.2223, 0.1227, 0.2205, 0.1221, 0.2233, 0.1115, 0.2243, 0.1129, 0.2238, 0.1169, 0.2221, 0.1163, 0.2223, 0.1105, 0.2233, 0.1115, 0.2221, 0.1163, 0.221, 0.1156, 0.2212, 0.1099, 0.2223, 0.1105, 0.221, 0.1156, 0.2199, 0.1151, 0.216, 0.114, 0.2173, 0.1144, 0.2154, 0.1206, 0.2141, 0.1202, 0.2141, 0.1202, 0.2154, 0.1206, 0.2136, 0.1269, 0.2123, 0.1265, 0.2123, 0.1265, 0.2136, 0.1269, 0.212, 0.132, 0.2109, 0.1316, 0.2136, 0.1269, 0.2149, 0.1273, 0.2133, 0.1324, 0.212, 0.132, 0.2154, 0.1206, 0.2168, 0.121, 0.2149, 0.1273, 0.2136, 0.1269, 0.2173, 0.1144, 0.2186, 0.1148, 0.2168, 0.121, 0.2154, 0.1206, 0.2187, 0.1092, 0.22, 0.1096, 0.2186, 0.1148, 0.2173, 0.1144, 0.2175, 0.1089, 0.2187, 0.1092, 0.2173, 0.1144, 0.216, 0.114, 0.2198, 0.09557, 0.2217, 0.09586, 0.2207, 0.1012, 0.2192, 0.1009, 0.2192, 0.1009, 0.2207, 0.1012, 0.2198, 0.1052, 0.2185, 0.1049, 0.2185, 0.1049, 0.2198, 0.1052, 0.2187, 0.1092, 0.2175, 0.1089, 0.2198, 0.1052, 0.2211, 0.1056, 0.22, 0.1096, 0.2187, 0.1092, 0.2207, 0.1012, 0.2223, 0.1016, 0.2211, 0.1056, 0.2198, 0.1052, 0.2217, 0.09586, 0.2238, 0.09633, 0.2223, 0.1016, 0.2207, 0.1012, 0.2229, 0.08863, 0.2255, 0.08912, 0.2238, 0.09633, 0.2217, 0.09586, 0.2204, 0.08838, 0.2229, 0.08863, 0.2217, 0.09586, 0.2198, 0.09557, 0.2165, 0.1463, 0.2132, 0.1463, 0.2139, 0.1408, 0.2163, 0.1405, 0.2132, 0.1463, 0.2112, 0.1461, 0.2124, 0.1407, 0.2139, 0.1408, 0.2139, 0.1408, 0.2124, 0.1407, 0.2133, 0.1367, 0.2146, 0.1367, 0.2258, 0.1539, 0.2164, 0.1548, 0.2165, 0.1463, 0.2228, 0.1447, 0.2228, 0.1447, 0.2165, 0.1463, 0.2163, 0.1405, 0.2206, 0.1387, 0.2206, 0.1387, 0.2163, 0.1405, 0.2164, 0.1363, 0.2192, 0.1346, 0.2192, 0.1346, 0.2164, 0.1363, 0.2171, 0.1325, 0.2187, 0.132, 0.2164, 0.1363, 0.2146, 0.1367, 0.2157, 0.1328, 0.2171, 0.1325, 0.2146, 0.1367, 0.2133, 0.1367, 0.2145, 0.1328, 0.2157, 0.1328, 0.2133, 0.1367, 0.2121, 0.1364, 0.2133, 0.1324, 0.2145, 0.1328, 0.2124, 0.1407, 0.2108, 0.1404, 0.2121, 0.1364, 0.2133, 0.1367, 0.2112, 0.1461, 0.2093, 0.1456, 0.2108, 0.1404, 0.2124, 0.1407, 0.2094, 0.1535, 0.2069, 0.1526, 0.2093, 0.1456, 0.2112, 0.1461, 0.2119, 0.1541, 0.2094, 0.1535, 0.2112, 0.1461, 0.2132, 0.1463, 0.2164, 0.1548, 0.2119, 0.1541, 0.2132, 0.1463, 0.2165, 0.1463, 0.2073, 0.1448, 0.2055, 0.144, 0.2079, 0.1392, 0.2093, 0.1398, 0.2093, 0.1398, 0.2079, 0.1392, 0.2095, 0.1355, 0.2107, 0.1359, 0.2069, 0.1526, 0.2043, 0.1516, 0.2073, 0.1448, 0.2093, 0.1456, 0.2093, 0.1456, 0.2073, 0.1448, 0.2093, 0.1398, 0.2108, 0.1404, 0.2108, 0.1404, 0.2093, 0.1398, 0.2107, 0.1359, 0.2121, 0.1364, 0.2121, 0.1364, 0.2107, 0.1359, 0.212, 0.132, 0.2133, 0.1324, 0.2107, 0.1359, 0.2095, 0.1355, 0.2109, 0.1316, 0.212, 0.132, 0.2043, 0.1516, 0.2021, 0.1504, 0.2055, 0.144, 0.2073, 0.1448, 0.2139, 0.1408, 0.2146, 0.1367, 0.2164, 0.1363, 0.2163, 0.1405, 0.2389, 0.1464, 0.2314, 0.1386, 0.2378, 0.1272, 0.2491, 0.1305, 0.2422, 0.09831, 0.2347, 0.1044, 0.2302, 0.09963, 0.2347, 0.09247, 0.2347, 0.1044, 0.2296, 0.1083, 0.2269, 0.1044, 0.2302, 0.09963, 0.2495, 0.3436, 0.2482, 0.3435, 0.2484, 0.3355, 0.2494, 0.3357, 0.2494, 0.3357, 0.2484, 0.3355, 0.248, 0.3295, 0.2488, 0.3298, 0.2482, 0.3435, 0.2443, 0.3428, 0.2456, 0.3346, 0.2484, 0.3355, 0.2484, 0.3355, 0.2456, 0.3346, 0.246, 0.3286, 0.248, 0.3295, 0.2502, 0.3543, 0.2496, 0.3543, 0.2495, 0.3436, 0.25, 0.3436, 0.25, 0.3436, 0.2495, 0.3436, 0.2494, 0.3357, 0.2498, 0.3357, 0.2498, 0.3357, 0.2494, 0.3357, 0.2488, 0.3298, 0.2491, 0.3298, 0.2491, 0.3298, 0.2488, 0.3298, 0.2475, 0.324, 0.2478, 0.324, 0.2488, 0.3298, 0.248, 0.3295, 0.2468, 0.3237, 0.2475, 0.324, 0.248, 0.3295, 0.246, 0.3286, 0.2453, 0.3231, 0.2468, 0.3237, 0.246, 0.3286, 0.2423, 0.3258, 0.2433, 0.3221, 0.2453, 0.3231, 0.2456, 0.3346, 0.2401, 0.3315, 0.2423, 0.3258, 0.246, 0.3286, 0.2443, 0.3428, 0.2364, 0.3397, 0.2401, 0.3315, 0.2456, 0.3346, 0.2427, 0.3542, 0.2312, 0.3518, 0.2364, 0.3397, 0.2443, 0.3428, 0.2479, 0.3543, 0.2427, 0.3542, 0.2443, 0.3428, 0.2482, 0.3435, 0.2496, 0.3543, 0.2479, 0.3543, 0.2482, 0.3435, 0.2495, 0.3436, 0.2254, 0.3306, 0.2168, 0.3146, 0.227, 0.3116, 0.2328, 0.3239, 0.2328, 0.3239, 0.227, 0.3116, 0.2338, 0.3096, 0.2377, 0.3193, 0.2168, 0.3146, 0.2154, 0.2966, 0.2252, 0.2982, 0.227, 0.3116, 0.227, 0.3116, 0.2252, 0.2982, 0.2318, 0.2994, 0.2338, 0.3096, 0.2312, 0.3518, 0.2147, 0.3406, 0.2254, 0.3306, 0.2364, 0.3397, 0.2364, 0.3397, 0.2254, 0.3306, 0.2328, 0.3239, 0.2401, 0.3315, 0.2401, 0.3315, 0.2328, 0.3239, 0.2377, 0.3193, 0.2423, 0.3258, 0.2423, 0.3258, 0.2377, 0.3193, 0.2409, 0.3167, 0.2433, 0.3221, 0.2338, 0.3096, 0.2318, 0.2994, 0.2359, 0.2999, 0.2381, 0.3084, 0.2318, 0.2994, 0.2322, 0.2914, 0.235, 0.2941, 0.2359, 0.2999, 0.2252, 0.2982, 0.2273, 0.2878, 0.2322, 0.2914, 0.2318, 0.2994, 0.2154, 0.2966, 0.2197, 0.2829, 0.2273, 0.2878, 0.2252, 0.2982, 0.201, 0.2939, 0.2088, 0.2756, 0.2197, 0.2829, 0.2154, 0.2966, 0.2147, 0.3406, 0.2017, 0.3191, 0.2168, 0.3146, 0.2254, 0.3306, 0.2451, 0.3165, 0.2445, 0.3163, 0.2417, 0.3073, 0.2422, 0.3072, 0.2422, 0.3072, 0.2417, 0.3073, 0.2392, 0.2982, 0.2396, 0.2978, 0.2445, 0.3163, 0.2431, 0.3161, 0.2405, 0.3077, 0.2417, 0.3073, 0.2417, 0.3073, 0.2405, 0.3077, 0.2381, 0.2991, 0.2392, 0.2982, 0.2478, 0.324, 0.2475, 0.324, 0.2451, 0.3165, 0.2454, 0.3164, 0.2454, 0.3164, 0.2451, 0.3165, 0.2422, 0.3072, 0.2424, 0.3071, 0.2424, 0.3071, 0.2422, 0.3072, 0.2396, 0.2978, 0.2398, 0.2977, 0.2398, 0.2977, 0.2396, 0.2978, 0.2375, 0.2901, 0.2378, 0.29, 0.2396, 0.2978, 0.2392, 0.2982, 0.2371, 0.2907, 0.2375, 0.2901, 0.2392, 0.2982, 0.2381, 0.2991, 0.2362, 0.2921, 0.2371, 0.2907, 0.2381, 0.2991, 0.2359, 0.2999, 0.235, 0.2941, 0.2362, 0.2921, 0.2405, 0.3077, 0.2381, 0.3084, 0.2359, 0.2999, 0.2381, 0.2991, 0.2431, 0.3161, 0.2409, 0.3167, 0.2381, 0.3084, 0.2405, 0.3077, 0.2453, 0.3231, 0.2433, 0.3221, 0.2409, 0.3167, 0.2431, 0.3161, 0.2468, 0.3237, 0.2453, 0.3231, 0.2431, 0.3161, 0.2445, 0.3163, 0.2475, 0.324, 0.2468, 0.3237, 0.2445, 0.3163, 0.2451, 0.3165, 0.2473, 0.3158, 0.246, 0.3162, 0.2432, 0.3069, 0.2445, 0.3065, 0.2445, 0.3065, 0.2432, 0.3069, 0.2405, 0.2975, 0.2418, 0.2971, 0.2418, 0.2971, 0.2405, 0.2975, 0.2384, 0.2898, 0.2396, 0.2894, 0.2405, 0.2975, 0.2398, 0.2977, 0.2378, 0.29, 0.2384, 0.2898, 0.2432, 0.3069, 0.2424, 0.3071, 0.2398, 0.2977, 0.2405, 0.2975, 0.2484, 0.3238, 0.2478, 0.324, 0.2454, 0.3164, 0.246, 0.3162, 0.2496, 0.3235, 0.2484, 0.3238, 0.246, 0.3162, 0.2473, 0.3158, 0.2529, 0.3434, 0.251, 0.3436, 0.2506, 0.3356, 0.252, 0.3355, 0.252, 0.3355, 0.2506, 0.3356, 0.2498, 0.3296, 0.251, 0.3294, 0.251, 0.3294, 0.2498, 0.3296, 0.2484, 0.3238, 0.2496, 0.3235, 0.2498, 0.3296, 0.2491, 0.3298, 0.2478, 0.324, 0.2484, 0.3238, 0.2506, 0.3356, 0.2498, 0.3357, 0.2491, 0.3298, 0.2498, 0.3296, 0.2514, 0.3543, 0.2502, 0.3543, 0.25, 0.3436, 0.251, 0.3436, 0.2538, 0.3542, 0.2514, 0.3543, 0.251, 0.3436, 0.2529, 0.3434, 0.2247, 0.2761, 0.2275, 0.2734, 0.2321, 0.28, 0.2302, 0.2823, 0.2302, 0.2823, 0.2321, 0.28, 0.235, 0.2852, 0.2338, 0.2871, 0.2275, 0.2734, 0.2287, 0.2725, 0.2328, 0.2793, 0.2321, 0.28, 0.2321, 0.28, 0.2328, 0.2793, 0.2355, 0.2846, 0.235, 0.2852, 0.2088, 0.2756, 0.2172, 0.2673, 0.2247, 0.2761, 0.2197, 0.2829, 0.2197, 0.2829, 0.2247, 0.2761, 0.2302, 0.2823, 0.2273, 0.2878, 0.2322, 0.2914, 0.2338, 0.2871, 0.2362, 0.2921, 0.235, 0.2941, 0.2338, 0.2871, 0.235, 0.2852, 0.2371, 0.2907, 0.2362, 0.2921, 0.235, 0.2852, 0.2355, 0.2846, 0.2375, 0.2901, 0.2371, 0.2907, 0.2355, 0.2846, 0.2358, 0.2844, 0.2378, 0.29, 0.2375, 0.2901, 0.2328, 0.2793, 0.2331, 0.2791, 0.2358, 0.2844, 0.2355, 0.2846, 0.2287, 0.2725, 0.229, 0.2723, 0.2331, 0.2791, 0.2328, 0.2793, 0.2229, 0.2635, 0.2234, 0.2632, 0.229, 0.2723, 0.2287, 0.2725, 0.2215, 0.2644, 0.2229, 0.2635, 0.2287, 0.2725, 0.2275, 0.2734, 0.2172, 0.2673, 0.2215, 0.2644, 0.2275, 0.2734, 0.2247, 0.2761, 0.2299, 0.2718, 0.2316, 0.2709, 0.2352, 0.278, 0.2338, 0.2787, 0.2338, 0.2787, 0.2352, 0.278, 0.2376, 0.2837, 0.2364, 0.2841, 0.2234, 0.2632, 0.2244, 0.2625, 0.2299, 0.2718, 0.229, 0.2723, 0.229, 0.2723, 0.2299, 0.2718, 0.2338, 0.2787, 0.2331, 0.2791, 0.2364, 0.2841, 0.2376, 0.2837, 0.2396, 0.2894, 0.2384, 0.2898, 0.2244, 0.2625, 0.2265, 0.2613, 0.2316, 0.2709, 0.2299, 0.2718, 0.2302, 0.2823, 0.2338, 0.2871, 0.2322, 0.2914, 0.2273, 0.2878, 0.2338, 0.3096, 0.2381, 0.3084, 0.2409, 0.3167, 0.2377, 0.3193, 0.201, 0.2939, 0.2154, 0.2966, 0.2168, 0.3146, 0.2017, 0.3191, 0.2432, 0.3069, 0.246, 0.3162, 0.2454, 0.3164, 0.2424, 0.3071, 0.2364, 0.2841, 0.2384, 0.2898, 0.2378, 0.29, 0.2358, 0.2844, 0.2338, 0.2787, 0.2364, 0.2841, 0.2358, 0.2844, 0.2331, 0.2791, 0.25, 0.3436, 0.2498, 0.3357, 0.2506, 0.3356, 0.251, 0.3436, 0.2618, 0.3414, 0.2588, 0.3337, 0.2608, 0.3326, 0.2645, 0.3401, 0.2588, 0.3337, 0.2568, 0.3278, 0.2584, 0.3269, 0.2608, 0.3326, 0.2645, 0.3401, 0.2608, 0.3326, 0.2636, 0.3302, 0.2686, 0.3374, 0.2608, 0.3326, 0.2584, 0.3269, 0.2603, 0.3249, 0.2636, 0.3302, 0.2616, 0.3531, 0.2589, 0.3423, 0.2618, 0.3414, 0.2654, 0.3522, 0.2589, 0.3423, 0.2567, 0.3345, 0.2588, 0.3337, 0.2618, 0.3414, 0.2567, 0.3345, 0.2549, 0.3285, 0.2568, 0.3278, 0.2588, 0.3337, 0.2549, 0.3285, 0.2533, 0.3225, 0.2551, 0.3219, 0.2568, 0.3278, 0.2568, 0.3278, 0.2551, 0.3219, 0.2567, 0.3211, 0.2584, 0.3269, 0.2584, 0.3269, 0.2567, 0.3211, 0.2582, 0.3196, 0.2603, 0.3249, 0.2603, 0.3249, 0.2582, 0.3196, 0.2597, 0.3175, 0.2625, 0.3204, 0.2636, 0.3302, 0.2603, 0.3249, 0.2625, 0.3204, 0.2676, 0.3244, 0.2692, 0.3509, 0.2645, 0.3401, 0.2686, 0.3374, 0.2754, 0.3481, 0.2654, 0.3522, 0.2618, 0.3414, 0.2645, 0.3401, 0.2692, 0.3509, 0.2811, 0.3156, 0.2707, 0.3134, 0.269, 0.2993, 0.28, 0.2961, 0.2707, 0.3134, 0.2634, 0.3121, 0.2616, 0.3015, 0.269, 0.2993, 0.28, 0.2961, 0.269, 0.2993, 0.2627, 0.2865, 0.2703, 0.279, 0.269, 0.2993, 0.2616, 0.3015, 0.2574, 0.2915, 0.2627, 0.2865, 0.2864, 0.3393, 0.2753, 0.3302, 0.2811, 0.3156, 0.2968, 0.3193, 0.2753, 0.3302, 0.2676, 0.3244, 0.2707, 0.3134, 0.2811, 0.3156, 0.2676, 0.3244, 0.2625, 0.3204, 0.2634, 0.3121, 0.2707, 0.3134, 0.2625, 0.3204, 0.2597, 0.3175, 0.2589, 0.3116, 0.2634, 0.3121, 0.2634, 0.3121, 0.2589, 0.3116, 0.2568, 0.3029, 0.2616, 0.3015, 0.2616, 0.3015, 0.2568, 0.3029, 0.2539, 0.2944, 0.2574, 0.2915, 0.2574, 0.2915, 0.2539, 0.2944, 0.2513, 0.2889, 0.2521, 0.285, 0.2627, 0.2865, 0.2574, 0.2915, 0.2521, 0.285, 0.2542, 0.2789, 0.2703, 0.279, 0.2627, 0.2865, 0.2542, 0.2789, 0.2575, 0.2699, 0.2815, 0.2674, 0.2703, 0.279, 0.2575, 0.2699, 0.262, 0.2562, 0.2968, 0.3193, 0.2811, 0.3156, 0.28, 0.2961, 0.2968, 0.2911, 0.2531, 0.3141, 0.2505, 0.3047, 0.2522, 0.3042, 0.2548, 0.3134, 0.2505, 0.3047, 0.2476, 0.2954, 0.2494, 0.2951, 0.2522, 0.3042, 0.2548, 0.3134, 0.2522, 0.3042, 0.254, 0.3037, 0.2564, 0.3124, 0.2522, 0.3042, 0.2494, 0.2951, 0.2513, 0.2951, 0.254, 0.3037, 0.2533, 0.3225, 0.2512, 0.3147, 0.2531, 0.3141, 0.2551, 0.3219, 0.2512, 0.3147, 0.2485, 0.3053, 0.2505, 0.3047, 0.2531, 0.3141, 0.2485, 0.3053, 0.2457, 0.2959, 0.2476, 0.2954, 0.2505, 0.3047, 0.2457, 0.2959, 0.2433, 0.2883, 0.2451, 0.2877, 0.2476, 0.2954, 0.2476, 0.2954, 0.2451, 0.2877, 0.2468, 0.2876, 0.2494, 0.2951, 0.2494, 0.2951, 0.2468, 0.2876, 0.2489, 0.2881, 0.2513, 0.2951, 0.2513, 0.2951, 0.2489, 0.2881, 0.2513, 0.2889, 0.2539, 0.2944, 0.254, 0.3037, 0.2513, 0.2951, 0.2539, 0.2944, 0.2568, 0.3029, 0.2564, 0.3124, 0.254, 0.3037, 0.2568, 0.3029, 0.2589, 0.3116, 0.2582, 0.3196, 0.2564, 0.3124, 0.2589, 0.3116, 0.2597, 0.3175, 0.2567, 0.3211, 0.2548, 0.3134, 0.2564, 0.3124, 0.2582, 0.3196, 0.2551, 0.3219, 0.2531, 0.3141, 0.2548, 0.3134, 0.2567, 0.3211, 0.2473, 0.3158, 0.2445, 0.3065, 0.2464, 0.3059, 0.2492, 0.3153, 0.2445, 0.3065, 0.2418, 0.2971, 0.2437, 0.2966, 0.2464, 0.3059, 0.2418, 0.2971, 0.2396, 0.2894, 0.2414, 0.2889, 0.2437, 0.2966, 0.2437, 0.2966, 0.2414, 0.2889, 0.2433, 0.2883, 0.2457, 0.2959, 0.2464, 0.3059, 0.2437, 0.2966, 0.2457, 0.2959, 0.2485, 0.3053, 0.2492, 0.3153, 0.2464, 0.3059, 0.2485, 0.3053, 0.2512, 0.3147, 0.2514, 0.323, 0.2492, 0.3153, 0.2512, 0.3147, 0.2533, 0.3225, 0.2496, 0.3235, 0.2473, 0.3158, 0.2492, 0.3153, 0.2514, 0.323, 0.2529, 0.3434, 0.252, 0.3355, 0.2543, 0.3351, 0.2558, 0.343, 0.252, 0.3355, 0.251, 0.3294, 0.2529, 0.329, 0.2543, 0.3351, 0.251, 0.3294, 0.2496, 0.3235, 0.2514, 0.323, 0.2529, 0.329, 0.2529, 0.329, 0.2514, 0.323, 0.2533, 0.3225, 0.2549, 0.3285, 0.2543, 0.3351, 0.2529, 0.329, 0.2549, 0.3285, 0.2567, 0.3345, 0.2558, 0.343, 0.2543, 0.3351, 0.2567, 0.3345, 0.2589, 0.3423, 0.2576, 0.3538, 0.2558, 0.343, 0.2589, 0.3423, 0.2616, 0.3531, 0.2538, 0.3542, 0.2529, 0.3434, 0.2558, 0.343, 0.2576, 0.3538, 0.248, 0.2675, 0.2477, 0.2762, 0.2441, 0.2757, 0.2431, 0.2674, 0.2431, 0.2674, 0.2441, 0.2757, 0.2418, 0.2758, 0.2401, 0.2678, 0.2441, 0.2757, 0.2452, 0.2818, 0.2433, 0.2819, 0.2418, 0.2758, 0.262, 0.2562, 0.2575, 0.2699, 0.248, 0.2675, 0.2479, 0.2548, 0.2575, 0.2699, 0.2542, 0.2789, 0.2477, 0.2762, 0.248, 0.2675, 0.2542, 0.2789, 0.2521, 0.285, 0.2478, 0.2825, 0.2477, 0.2762, 0.2521, 0.285, 0.2513, 0.2889, 0.2489, 0.2881, 0.2478, 0.2825, 0.2478, 0.2825, 0.2489, 0.2881, 0.2468, 0.2876, 0.2452, 0.2818, 0.2452, 0.2818, 0.2468, 0.2876, 0.2451, 0.2877, 0.2433, 0.2819, 0.2433, 0.2819, 0.2451, 0.2877, 0.2433, 0.2883, 0.2414, 0.2823, 0.2418, 0.2758, 0.2433, 0.2819, 0.2414, 0.2823, 0.2396, 0.2764, 0.2401, 0.2678, 0.2418, 0.2758, 0.2396, 0.2764, 0.2372, 0.2686, 0.2374, 0.2567, 0.2401, 0.2678, 0.2372, 0.2686, 0.2336, 0.2581, 0.2412, 0.2558, 0.2431, 0.2674, 0.2401, 0.2678, 0.2374, 0.2567, 0.2479, 0.2548, 0.248, 0.2675, 0.2431, 0.2674, 0.2412, 0.2558, 0.2342, 0.2696, 0.2372, 0.2772, 0.2352, 0.278, 0.2316, 0.2709, 0.2372, 0.2772, 0.2394, 0.283, 0.2376, 0.2837, 0.2352, 0.278, 0.2336, 0.2581, 0.2372, 0.2686, 0.2342, 0.2696, 0.2298, 0.2596, 0.2372, 0.2686, 0.2396, 0.2764, 0.2372, 0.2772, 0.2342, 0.2696, 0.2396, 0.2764, 0.2414, 0.2823, 0.2394, 0.283, 0.2372, 0.2772, 0.2414, 0.2823, 0.2433, 0.2883, 0.2414, 0.2889, 0.2394, 0.283, 0.2394, 0.283, 0.2414, 0.2889, 0.2396, 0.2894, 0.2376, 0.2837, 0.2298, 0.2596, 0.2342, 0.2696, 0.2316, 0.2709, 0.2265, 0.2613, 0.2441, 0.2757, 0.2477, 0.2762, 0.2478, 0.2825, 0.2452, 0.2818, 0.2815, 0.2674, 0.2968, 0.2911, 0.28, 0.2961, 0.2703, 0.279, 0.2864, 0.3393, 0.2754, 0.3481, 0.2686, 0.3374, 0.2753, 0.3302, 0.2753, 0.3302, 0.2686, 0.3374, 0.2636, 0.3302, 0.2676, 0.3244, 0.6928, 0.6597, 0.6961, 0.6623, 0.6961, 0.7055, 0.6928, 0.7081, 0.6833, 0.8788, 0.6877, 0.8814, 0.6877, 0.9246, 0.6833, 0.9272, 0.6895, 0.6597, 0.6928, 0.6623, 0.6928, 0.7055, 0.6895, 0.7081, 0.6961, 0.6597, 0.699, 0.6614, 0.699, 0.6902, 0.6961, 0.692, 0.6395, 0.7032, 0.6878, 0.7032, 0.6878, 0.7757, 0.6395, 0.7757, 0.731, 0.7679, 0.6878, 0.7679, 0.6898, 0.7649, 0.729, 0.7649, 0.6876, 0.7757, 0.6876, 0.8344, 0.6873, 0.8344, 0.6873, 0.7757, 0.731, 0.7032, 0.731, 0.7679, 0.729, 0.7649, 0.729, 0.7061, 0.6878, 0.7679, 0.6878, 0.7032, 0.6898, 0.7061, 0.6898, 0.7649, 0.6878, 0.7032, 0.731, 0.7032, 0.729, 0.7061, 0.6898, 0.7061, 0.6787, 0.8344, 0.6395, 0.8344, 0.6395, 0.7757, 0.6787, 0.7757, 0.6876, 0.8344, 0.6876, 0.7757, 0.6878, 0.7757, 0.6878, 0.8344, 0.6872, 0.8138, 0.6872, 0.853, 0.6869, 0.853, 0.6869, 0.8138, 0.6869, 0.8138, 0.6869, 0.853, 0.6866, 0.853, 0.6866, 0.8138])
me_cube_002.materials.append(mat_lever)
me_cube_002.use_remesh_fix_poles = True
me_cube_002.use_remesh_preserve_attributes = False
me_cube_002.update()
me_cylinder_003 = bpy.data.meshes.new('Cylinder.003')
me_cylinder_003.from_pydata([(0.0, 1.0, 0.04195), (0.0, 1.0, 2.042), (0.3827, 0.9239, 0.04195), (0.3827, 0.9239, 2.042), (0.7071, 0.7071, 0.04195), (0.7071, 0.7071, 2.042), (0.9239, 0.3827, 0.04195), (0.9239, 0.3827, 2.042), (1.0, -4.371e-08, 0.04195), (1.0, -4.371e-08, 2.042), (0.9239, -0.3827, 0.04195), (0.9239, -0.3827, 2.042), (0.7071, -0.7071, 0.04195), (0.7071, -0.7071, 2.042), (0.3827, -0.9239, 0.04195), (0.3827, -0.9239, 2.042), (-8.742e-08, -1.0, 0.04195), (-8.742e-08, -1.0, 2.042), (-0.3827, -0.9239, 0.04195), (-0.3827, -0.9239, 2.042), (-0.7071, -0.7071, 0.04195), (-0.7071, -0.7071, 2.042), (-0.9239, -0.3827, 0.04195), (-0.9239, -0.3827, 2.042), (-1.0, 1.192e-08, 0.04195), (-1.0, 1.192e-08, 2.042), (-0.9239, 0.3827, 0.04195), (-0.9239, 0.3827, 2.042), (-0.7071, 0.7071, 0.04195), (-0.7071, 0.7071, 2.042), (-0.3827, 0.9239, 0.04195), (-0.3827, 0.9239, 2.042), (0.2683, 0.6477, 2.042), (5.011e-09, 0.7011, 2.042), (0.4958, 0.4958, 2.042), (0.6477, 0.2683, 2.042), (0.7011, -3.176e-08, 2.042), (0.6477, -0.2683, 2.042), (0.4958, -0.4958, 2.042), (0.2683, -0.6477, 2.042), (-5.628e-08, -0.7011, 2.042), (-0.2683, -0.6477, 2.042), (-0.4958, -0.4958, 2.042), (-0.6477, -0.2683, 2.042), (-0.7011, 7.247e-09, 2.042), (-0.6477, 0.2683, 2.042), (-0.4958, 0.4958, 2.042), (-0.2683, 0.6477, 2.042), (0.2683, 0.6477, 0.3548), (3.842e-08, 0.7011, 0.3548), (0.4958, 0.4958, 0.3548), (0.6477, 0.2683, 0.3548), (0.7011, -3.176e-08, 0.3548), (0.6477, -0.2683, 0.3548), (0.4958, -0.4958, 0.3548), (0.2683, -0.6477, 0.3548), (-2.287e-08, -0.7011, 0.3548), (-0.2683, -0.6477, 0.3548), (-0.4958, -0.4958, 0.3548), (-0.6477, -0.2683, 0.3548), (-0.7011, 7.247e-09, 0.3548), (-0.6477, 0.2683, 0.3548), (-0.4958, 0.4958, 0.3548), (-0.2683, 0.6477, 0.3548), (0.7642, -0.3165, 2.042), (0.5849, -0.5849, 2.042), (-0.5849, -0.5849, 2.042), (-0.7642, -0.3165, 2.042), (-0.3165, 0.7642, 2.042), (2.897e-09, 0.8272, 2.042), (0.7642, 0.3165, 2.042), (0.8272, -3.68e-08, 2.042), (-6.942e-08, -0.8272, 2.042), (-0.3165, -0.7642, 2.042), (-0.7642, 0.3165, 2.042), (-0.5849, 0.5849, 2.042), (0.3165, 0.7642, 2.042), (0.5849, 0.5849, 2.042), (0.3165, -0.7642, 2.042), (-0.8272, 9.22e-09, 2.042)], [], [(0, 1, 3, 2), (2, 3, 5, 4), (4, 5, 7, 6), (6, 7, 9, 8), (8, 9, 11, 10), (10, 11, 13, 12), (12, 13, 15, 14), (14, 15, 17, 16), (16, 17, 19, 18), (18, 19, 21, 20), (20, 21, 23, 22), (22, 23, 25, 24), (24, 25, 27, 26), (26, 27, 29, 28), (65, 64, 37, 38), (28, 29, 31, 30), (30, 31, 1, 0), (0, 2, 4, 6, 8, 10, 12, 14, 16, 18, 20, 22, 24, 26, 28, 30), (39, 38, 54, 55), (67, 66, 42, 43), (69, 68, 47, 33), (71, 70, 35, 36), (73, 72, 40, 41), (75, 74, 45, 46), (77, 76, 32, 34), (78, 65, 38, 39), (79, 67, 43, 44), (64, 71, 36, 37), (66, 73, 41, 42), (68, 75, 46, 47), (70, 77, 34, 35), (72, 78, 39, 40), (76, 69, 33, 32), (74, 79, 44, 45), (48, 49, 63, 62, 61, 60, 59, 58, 57, 56, 55, 54, 53, 52, 51, 50), (47, 46, 62, 63), (40, 39, 55, 56), (32, 33, 49, 48), (33, 47, 63, 49), (41, 40, 56, 57), (34, 32, 48, 50), (42, 41, 57, 58), (35, 34, 50, 51), (43, 42, 58, 59), (36, 35, 51, 52), (44, 43, 59, 60), (37, 36, 52, 53), (45, 44, 60, 61), (38, 37, 53, 54), (46, 45, 61, 62), (27, 25, 79, 74), (3, 1, 69, 76), (17, 15, 78, 72), (7, 5, 77, 70), (31, 29, 75, 68), (21, 19, 73, 66), (11, 9, 71, 64), (25, 23, 67, 79), (15, 13, 65, 78), (5, 3, 76, 77), (29, 27, 74, 75), (19, 17, 72, 73), (9, 7, 70, 71), (1, 31, 68, 69), (23, 21, 66, 67), (13, 11, 64, 65)])
me_cylinder_003.polygons.foreach_set('use_smooth', [True] * 66)
_uv = me_cylinder_003.uv_layers.new(name='UVMap')
_uv.uv.foreach_set('vector', [0.2033, 0.1839, 0.2584, 0.1832, 0.2585, 0.1931, 0.2034, 0.1938, 0.2034, 0.1938, 0.2585, 0.1931, 0.2586, 0.2007, 0.2035, 0.2014, 0.02715, 0.2464, 0.02715, 0.1564, 0.03957, 0.1564, 0.03957, 0.2464, 0.03957, 0.2464, 0.03957, 0.1564, 0.05579, 0.1564, 0.05579, 0.2464, 0.05579, 0.2464, 0.05579, 0.1564, 0.07335, 0.1564, 0.07335, 0.2464, 0.07335, 0.2464, 0.07335, 0.1564, 0.08957, 0.1564, 0.08957, 0.2464, 0.08957, 0.2464, 0.08957, 0.1564, 0.102, 0.1564, 0.102, 0.2464, 0.1228, 0.1647, 0.1779, 0.164, 0.178, 0.174, 0.1229, 0.1747, 0.1229, 0.1747, 0.178, 0.174, 0.1781, 0.1847, 0.123, 0.1854, 0.123, 0.1854, 0.1781, 0.1847, 0.1783, 0.1947, 0.1231, 0.1954, 0.1231, 0.1954, 0.1783, 0.1947, 0.1784, 0.2023, 0.1232, 0.203, 0.3041, 0.1695, 0.3592, 0.1689, 0.3593, 0.1788, 0.3042, 0.1795, 0.3042, 0.1795, 0.3593, 0.1788, 0.3595, 0.1896, 0.3043, 0.1902, 0.3043, 0.1902, 0.3595, 0.1896, 0.3596, 0.1995, 0.3045, 0.2002, 0.2497, 0.2152, 0.2532, 0.2234, 0.2498, 0.2241, 0.2468, 0.2172, 0.203, 0.1632, 0.2582, 0.1625, 0.2583, 0.1724, 0.2032, 0.1731, 0.2032, 0.1731, 0.2583, 0.1724, 0.2584, 0.1832, 0.2033, 0.1839, 0.2799, 0.2545, 0.2699, 0.2506, 0.2622, 0.243, 0.258, 0.2332, 0.2578, 0.2224, 0.2618, 0.2124, 0.2693, 0.2047, 0.2792, 0.2005, 0.29, 0.2003, 0.3, 0.2043, 0.3077, 0.2119, 0.3119, 0.2217, 0.312, 0.2325, 0.3081, 0.2425, 0.3005, 0.2502, 0.2907, 0.2544, 0.4029, 0.1292, 0.403, 0.1362, 0.3565, 0.1368, 0.3564, 0.1298, 0.2118, 0.2157, 0.218, 0.2093, 0.22, 0.2122, 0.2147, 0.2176, 0.2267, 0.2505, 0.2185, 0.2472, 0.2204, 0.2443, 0.2274, 0.2471, 0.2533, 0.2323, 0.25, 0.2405, 0.2471, 0.2387, 0.2499, 0.2317, 0.2262, 0.2058, 0.2351, 0.2057, 0.2344, 0.2091, 0.2269, 0.2092, 0.2121, 0.241, 0.2086, 0.2328, 0.212, 0.2321, 0.215, 0.2391, 0.2438, 0.2469, 0.2356, 0.2504, 0.2349, 0.247, 0.2418, 0.244, 0.2433, 0.209, 0.2497, 0.2152, 0.2468, 0.2172, 0.2414, 0.2119, 0.2085, 0.2239, 0.2118, 0.2157, 0.2147, 0.2176, 0.2119, 0.2246, 0.2532, 0.2234, 0.2533, 0.2323, 0.2499, 0.2317, 0.2498, 0.2241, 0.218, 0.2093, 0.2262, 0.2058, 0.2269, 0.2092, 0.22, 0.2122, 0.2185, 0.2472, 0.2121, 0.241, 0.215, 0.2391, 0.2204, 0.2443, 0.25, 0.2405, 0.2438, 0.2469, 0.2418, 0.244, 0.2471, 0.2387, 0.2351, 0.2057, 0.2433, 0.209, 0.2414, 0.2119, 0.2344, 0.2091, 0.2356, 0.2504, 0.2267, 0.2505, 0.2274, 0.2471, 0.2349, 0.247, 0.2086, 0.2328, 0.2085, 0.2239, 0.2119, 0.2246, 0.212, 0.2321, 0.2607, 0.1304, 0.2659, 0.125, 0.2728, 0.1221, 0.2804, 0.122, 0.2874, 0.1248, 0.2928, 0.13, 0.2958, 0.137, 0.2958, 0.1445, 0.293, 0.1515, 0.2878, 0.1569, 0.2809, 0.1599, 0.2733, 0.16, 0.2663, 0.1572, 0.2609, 0.1519, 0.2579, 0.145, 0.2579, 0.1374, 0.3502, 0.1368, 0.3502, 0.1422, 0.3038, 0.1427, 0.3037, 0.1374, 0.4028, 0.1217, 0.4029, 0.1292, 0.3564, 0.1298, 0.3563, 0.1223, 0.366, 0.2619, 0.3661, 0.2694, 0.3196, 0.27, 0.3195, 0.2624, 0.3661, 0.2694, 0.3661, 0.2764, 0.3196, 0.2769, 0.3196, 0.27, 0.4027, 0.1147, 0.4028, 0.1217, 0.3563, 0.1223, 0.3562, 0.1153, 0.3659, 0.2549, 0.366, 0.2619, 0.3195, 0.2624, 0.3194, 0.2555, 0.4027, 0.1094, 0.4027, 0.1147, 0.3562, 0.1153, 0.3562, 0.11, 0.2955, 0.1164, 0.2956, 0.1218, 0.2491, 0.1223, 0.249, 0.117, 0.3505, 0.1636, 0.3506, 0.169, 0.3041, 0.1695, 0.304, 0.1642, 0.2954, 0.1095, 0.2955, 0.1164, 0.249, 0.117, 0.2489, 0.1101, 0.3504, 0.1567, 0.3505, 0.1636, 0.304, 0.1642, 0.3039, 0.1573, 0.2953, 0.1019, 0.2954, 0.1095, 0.2489, 0.1101, 0.2488, 0.1025, 0.3503, 0.1491, 0.3504, 0.1567, 0.3039, 0.1573, 0.3038, 0.1497, 0.2952, 0.09497, 0.2953, 0.1019, 0.2488, 0.1025, 0.2487, 0.09555, 0.3502, 0.1422, 0.3503, 0.1491, 0.3038, 0.1497, 0.3038, 0.1427, 0.2039, 0.2338, 0.2038, 0.2231, 0.2085, 0.2239, 0.2086, 0.2328, 0.2366, 0.2551, 0.2258, 0.2552, 0.2267, 0.2505, 0.2356, 0.2504, 0.2359, 0.201, 0.2459, 0.205, 0.2433, 0.209, 0.2351, 0.2057, 0.254, 0.2431, 0.2465, 0.2508, 0.2438, 0.2469, 0.25, 0.2405, 0.2159, 0.2512, 0.2082, 0.2437, 0.2121, 0.241, 0.2185, 0.2472, 0.2153, 0.2054, 0.2252, 0.2012, 0.2262, 0.2058, 0.218, 0.2093, 0.2578, 0.2224, 0.258, 0.2332, 0.2533, 0.2323, 0.2532, 0.2234, 0.2038, 0.2231, 0.2078, 0.2131, 0.2118, 0.2157, 0.2085, 0.2239, 0.2459, 0.205, 0.2536, 0.2125, 0.2497, 0.2152, 0.2433, 0.209, 0.2465, 0.2508, 0.2366, 0.2551, 0.2356, 0.2504, 0.2438, 0.2469, 0.2082, 0.2437, 0.2039, 0.2338, 0.2086, 0.2328, 0.2121, 0.241, 0.2252, 0.2012, 0.2359, 0.201, 0.2351, 0.2057, 0.2262, 0.2058, 0.258, 0.2332, 0.254, 0.2431, 0.25, 0.2405, 0.2533, 0.2323, 0.2258, 0.2552, 0.2159, 0.2512, 0.2185, 0.2472, 0.2267, 0.2505, 0.2078, 0.2131, 0.2153, 0.2054, 0.218, 0.2093, 0.2118, 0.2157, 0.2536, 0.2125, 0.2578, 0.2224, 0.2532, 0.2234, 0.2497, 0.2152])
me_cylinder_003.materials.append(mat_lever)
me_cylinder_003.use_remesh_fix_poles = True
me_cylinder_003.use_remesh_preserve_attributes = False
me_cylinder_003.update()
me_cylinder_004 = bpy.data.meshes.new('Cylinder.004')
me_cylinder_004.from_pydata([(3.888e-06, 1.0, -3.644), (3.568e-06, 1.0, -1.513), (0.3827, 0.9239, -3.644), (0.3827, 0.9239, -1.513), (0.7071, 0.7071, -3.644), (0.7071, 0.7071, -1.513), (0.9239, 0.3827, -3.644), (0.9239, 0.3827, -1.513), (1.0, -4.371e-08, -3.644), (1.0, -4.371e-08, -1.513), (0.9239, -0.3827, -3.644), (0.9239, -0.3827, -1.513), (0.7071, -0.7071, -3.644), (0.7071, -0.7071, -1.513), (0.3827, -0.9239, -3.644), (0.3827, -0.9239, -1.513), (3.801e-06, -1.0, -3.644), (3.481e-06, -1.0, -1.513), (-0.3827, -0.9239, -3.644), (-0.3827, -0.9239, -1.513), (-0.7071, -0.7071, -3.644), (-0.7071, -0.7071, -1.513), (-0.9239, -0.3827, -3.644), (-0.9239, -0.3827, -1.513), (-1.0, 1.192e-08, -3.644), (-1.0, 1.192e-08, -1.513), (-0.9239, 0.3827, -3.644), (-0.9239, 0.3827, -1.513), (-0.7071, 0.7071, -3.644), (-0.7071, 0.7071, -1.513), (-0.3827, 0.9239, -3.644), (-0.3827, 0.9239, -1.513), (0.2683, 0.6477, -1.513), (3.573e-06, 0.7011, -1.513), (0.4958, 0.4958, -1.513), (0.6477, 0.2683, -1.513), (0.7011, -3.176e-08, -1.513), (0.6477, -0.2683, -1.513), (0.4958, -0.4958, -1.513), (0.2683, -0.6477, -1.513), (3.512e-06, -0.7011, -1.513), (-0.2683, -0.6477, -1.513), (-0.4957, -0.4958, -1.513), (-0.6477, -0.2683, -1.513), (-0.7011, 7.247e-09, -1.513), (-0.6477, 0.2683, -1.513), (-0.4957, 0.4958, -1.513), (-0.2683, 0.6477, -1.513), (0.2683, 0.6477, -3.2), (3.607e-06, 0.7011, -3.2), (0.4958, 0.4958, -3.2), (0.6477, 0.2683, -3.2), (0.7011, -3.176e-08, -3.2), (0.6477, -0.2683, -3.2), (0.4958, -0.4958, -3.2), (0.2683, -0.6477, -3.2), (3.545e-06, -0.7011, -3.2), (-0.2683, -0.6477, -3.2), (-0.4957, -0.4958, -3.2), (-0.6477, -0.2683, -3.2), (-0.7011, 7.247e-09, -3.2), (-0.6477, 0.2683, -3.2), (-0.4957, 0.4958, -3.2), (-0.2683, 0.6477, -3.2), (3.568e-06, 1.0, -2.986), (0.3827, 0.9239, -2.986), (0.7071, 0.7071, -2.986), (0.9239, 0.3827, -2.986), (1.0, -4.371e-08, -2.986), (0.9239, -0.3827, -2.986), (0.7071, -0.7071, -2.986), (0.3827, -0.9239, -2.986), (3.481e-06, -1.0, -2.986), (-0.3827, -0.9239, -2.986), (-0.7071, -0.7071, -2.986), (-0.9239, -0.3827, -2.986), (-1.0, 1.192e-08, -2.986), (-0.9239, 0.3827, -2.986), (-0.7071, 0.7071, -2.986), (-0.3827, 0.9239, -2.986), (3.722e-06, 1.13, -3.612), (0.4326, 1.044, -3.612), (0.4326, 1.044, -3.016), (0.7993, 0.7993, -3.612), (0.7993, 0.7993, -3.016), (1.044, 0.4326, -3.612), (1.044, 0.4326, -3.016), (1.13, -5.096e-08, -3.612), (1.13, -5.096e-08, -3.016), (1.044, -0.4326, -3.612), (1.044, -0.4326, -3.016), (0.7993, -0.7993, -3.612), (0.7993, -0.7993, -3.016), (0.4326, -1.044, -3.612), (0.4326, -1.044, -3.016), (3.623e-06, -1.13, -3.612), (3.623e-06, -1.13, -3.016), (-0.4326, -1.044, -3.612), (-0.4326, -1.044, -3.016), (-0.7993, -0.7993, -3.612), (-0.7993, -0.7993, -3.016), (-1.044, -0.4326, -3.612), (-1.044, -0.4326, -3.016), (-1.13, 1.193e-08, -3.612), (-1.13, 1.193e-08, -3.016), (-1.044, 0.4326, -3.612), (-1.044, 0.4326, -3.016), (-0.7993, 0.7993, -3.612), (-0.7993, 0.7993, -3.016), (-0.4326, 1.044, -3.612), (-0.4326, 1.044, -3.016), (3.722e-06, 1.13, -3.016)], [], [(64, 1, 3, 65), (65, 3, 5, 66), (66, 5, 7, 67), (67, 7, 9, 68), (68, 9, 11, 69), (69, 11, 13, 70), (70, 13, 15, 71), (71, 15, 17, 72), (72, 17, 19, 73), (73, 19, 21, 74), (74, 21, 23, 75), (75, 23, 25, 76), (76, 25, 27, 77), (77, 27, 29, 78), (13, 11, 37, 38), (78, 29, 31, 79), (79, 31, 1, 64), (0, 2, 4, 6, 8, 10, 12, 14, 16, 18, 20, 22, 24, 26, 28, 30), (39, 38, 54, 55), (23, 21, 42, 43), (1, 31, 47, 33), (9, 7, 35, 36), (19, 17, 40, 41), (29, 27, 45, 46), (5, 3, 32, 34), (15, 13, 38, 39), (25, 23, 43, 44), (11, 9, 36, 37), (21, 19, 41, 42), (31, 29, 46, 47), (7, 5, 34, 35), (17, 15, 39, 40), (3, 1, 33, 32), (27, 25, 44, 45), (48, 49, 63, 62, 61, 60, 59, 58, 57, 56, 55, 54, 53, 52, 51, 50), (47, 46, 62, 63), (40, 39, 55, 56), (32, 33, 49, 48), (33, 47, 63, 49), (41, 40, 56, 57), (34, 32, 48, 50), (42, 41, 57, 58), (35, 34, 50, 51), (43, 42, 58, 59), (36, 35, 51, 52), (44, 43, 59, 60), (37, 36, 52, 53), (45, 44, 60, 61), (38, 37, 53, 54), (46, 45, 61, 62), (70, 71, 94, 92), (30, 28, 107, 109), (12, 10, 89, 91), (71, 72, 96, 94), (20, 18, 97, 99), (72, 73, 98, 96), (2, 0, 80, 81), (73, 74, 100, 98), (28, 26, 105, 107), (10, 8, 87, 89), (74, 75, 102, 100), (18, 16, 95, 97), (75, 76, 104, 102), (76, 77, 106, 104), (26, 24, 103, 105), (8, 6, 85, 87), (109, 110, 111, 80), (107, 108, 110, 109), (105, 106, 108, 107), (103, 104, 106, 105), (101, 102, 104, 103), (99, 100, 102, 101), (97, 98, 100, 99), (95, 96, 98, 97), (93, 94, 96, 95), (91, 92, 94, 93), (89, 90, 92, 91), (87, 88, 90, 89), (85, 86, 88, 87), (83, 84, 86, 85), (81, 82, 84, 83), (80, 111, 82, 81), (69, 70, 92, 90), (4, 2, 81, 83), (22, 20, 99, 101), (68, 69, 90, 88), (14, 12, 91, 93), (0, 30, 109, 80), (67, 68, 88, 86), (66, 67, 86, 84), (6, 4, 83, 85), (24, 22, 101, 103), (79, 64, 111, 110), (65, 66, 84, 82), (78, 79, 110, 108), (16, 14, 93, 95), (64, 65, 82, 111), (77, 78, 108, 106)])
me_cylinder_004.polygons.foreach_set('use_smooth', [True] * 98)
_uv = me_cylinder_004.uv_layers.new(name='UVMap')
_uv.uv.foreach_set('vector', [0.2842, 0.4825, 0.2125, 0.5869, 0.2039, 0.584, 0.2302, 0.4601, 0.2302, 0.4601, 0.2039, 0.584, 0.1949, 0.5846, 0.1717, 0.4601, 0.1717, 0.4601, 0.1949, 0.5846, 0.1867, 0.5887, 0.1177, 0.4825, 0.1177, 0.4825, 0.1867, 0.5887, 0.1808, 0.5955, 0.07636, 0.5239, 0.07636, 0.5239, 0.1808, 0.5955, 0.1779, 0.6041, 0.05398, 0.5779, 0.05398, 0.5779, 0.1779, 0.6041, 0.1785, 0.6132, 0.05398, 0.6363, 0.05398, 0.6363, 0.1785, 0.6132, 0.1825, 0.6213, 0.07636, 0.6904, 0.07636, 0.6904, 0.1825, 0.6213, 0.1894, 0.6273, 0.1177, 0.7317, 0.1177, 0.7317, 0.1894, 0.6273, 0.198, 0.6302, 0.1717, 0.7541, 0.1717, 0.7541, 0.198, 0.6302, 0.207, 0.6296, 0.2302, 0.7541, 0.2302, 0.7541, 0.207, 0.6296, 0.2152, 0.6255, 0.2842, 0.7317, 0.2842, 0.7317, 0.2152, 0.6255, 0.2211, 0.6187, 0.3256, 0.6904, 0.3256, 0.6904, 0.2211, 0.6187, 0.224, 0.6101, 0.3479, 0.6363, 0.3479, 0.6363, 0.224, 0.6101, 0.2234, 0.601, 0.3479, 0.5779, 0.1785, 0.6132, 0.1779, 0.6041, 0.1848, 0.6049, 0.1852, 0.6113, 0.3479, 0.5779, 0.2234, 0.601, 0.2194, 0.5929, 0.3256, 0.5239, 0.3256, 0.5239, 0.2194, 0.5929, 0.2125, 0.5869, 0.2842, 0.4825, 0.7873, 0.1266, 0.8258, 0.1415, 0.8557, 0.17, 0.8724, 0.2077, 0.8734, 0.249, 0.8585, 0.2875, 0.83, 0.3174, 0.7923, 0.3341, 0.751, 0.3351, 0.7125, 0.3202, 0.6827, 0.2917, 0.666, 0.254, 0.665, 0.2127, 0.6798, 0.1742, 0.7083, 0.1443, 0.746, 0.1276, 0.5451, 0.9696, 0.5206, 0.9696, 0.5206, 0.806, 0.5451, 0.806, 0.2152, 0.6255, 0.207, 0.6296, 0.2051, 0.6229, 0.2109, 0.6201, 0.2125, 0.5869, 0.2194, 0.5929, 0.2139, 0.5972, 0.2092, 0.593, 0.1808, 0.5955, 0.1867, 0.5887, 0.1911, 0.5941, 0.1868, 0.5989, 0.198, 0.6302, 0.1894, 0.6273, 0.1927, 0.6212, 0.1988, 0.6233, 0.2234, 0.601, 0.224, 0.6101, 0.2171, 0.6093, 0.2167, 0.6029, 0.1949, 0.5846, 0.2039, 0.584, 0.2031, 0.5909, 0.1968, 0.5913, 0.1825, 0.6213, 0.1785, 0.6132, 0.1852, 0.6113, 0.188, 0.617, 0.2211, 0.6187, 0.2152, 0.6255, 0.2109, 0.6201, 0.2151, 0.6153, 0.1779, 0.6041, 0.1808, 0.5955, 0.1868, 0.5989, 0.1848, 0.6049, 0.207, 0.6296, 0.198, 0.6302, 0.1988, 0.6233, 0.2051, 0.6229, 0.2194, 0.5929, 0.2234, 0.601, 0.2167, 0.6029, 0.2139, 0.5972, 0.1867, 0.5887, 0.1949, 0.5846, 0.1968, 0.5913, 0.1911, 0.5941, 0.1894, 0.6273, 0.1825, 0.6213, 0.188, 0.617, 0.1927, 0.6212, 0.2039, 0.584, 0.2125, 0.5869, 0.2092, 0.593, 0.2031, 0.5909, 0.224, 0.6101, 0.2211, 0.6187, 0.2151, 0.6153, 0.2171, 0.6093, 0.0, 0.8474, 0.0, 0.8209, 0.01015, 0.7964, 0.02892, 0.7776, 0.05343, 0.7674, 0.07996, 0.7674, 0.1045, 0.7776, 0.1232, 0.7964, 0.1334, 0.8209, 0.1334, 0.8474, 0.1232, 0.8719, 0.1045, 0.8907, 0.07996, 0.9008, 0.05343, 0.9008, 0.02892, 0.8907, 0.01015, 0.8719, 0.8623, 0.4462, 0.8435, 0.4462, 0.8435, 0.2826, 0.8623, 0.2826, 0.5716, 0.9696, 0.5451, 0.9696, 0.5451, 0.806, 0.5716, 0.806, 0.9133, 0.4462, 0.8868, 0.4462, 0.8868, 0.2826, 0.9133, 0.2826, 0.8868, 0.4462, 0.8623, 0.4462, 0.8623, 0.2826, 0.8868, 0.2826, 0.5961, 0.9696, 0.5716, 0.9696, 0.5716, 0.806, 0.5961, 0.806, 0.9378, 0.4462, 0.9133, 0.4462, 0.9133, 0.2826, 0.9378, 0.2826, 0.6149, 0.9696, 0.5961, 0.9696, 0.5961, 0.806, 0.6149, 0.806, 0.445, 0.9696, 0.4263, 0.9696, 0.4263, 0.806, 0.445, 0.806, 0.7488, 0.9652, 0.7243, 0.9652, 0.7243, 0.8015, 0.7488, 0.8015, 0.4695, 0.9696, 0.445, 0.9696, 0.445, 0.806, 0.4695, 0.806, 0.7753, 0.9652, 0.7488, 0.9652, 0.7488, 0.8015, 0.7753, 0.8015, 0.4961, 0.9696, 0.4695, 0.9696, 0.4695, 0.806, 0.4961, 0.806, 0.7999, 0.9652, 0.7753, 0.9652, 0.7753, 0.8015, 0.7999, 0.8015, 0.5206, 0.9696, 0.4961, 0.9696, 0.4961, 0.806, 0.5206, 0.806, 0.8186, 0.9652, 0.7999, 0.9652, 0.7999, 0.8015, 0.8186, 0.8015, 0.8999, 0.4266, 0.8151, 0.4617, 0.8095, 0.4331, 0.8838, 0.4023, 0.746, 0.1276, 0.7083, 0.1443, 0.6998, 0.1324, 0.7428, 0.1134, 0.83, 0.3174, 0.8585, 0.2875, 0.8709, 0.2952, 0.8385, 0.3292, 0.8151, 0.4617, 0.7232, 0.4617, 0.729, 0.4331, 0.8095, 0.4331, 0.6827, 0.2917, 0.7125, 0.3202, 0.7048, 0.3326, 0.6708, 0.3002, 0.7232, 0.4617, 0.6384, 0.4265, 0.6546, 0.4023, 0.729, 0.4331, 0.8258, 0.1415, 0.7873, 0.1266, 0.7897, 0.1122, 0.8335, 0.1291, 0.6384, 0.4265, 0.5735, 0.3616, 0.5977, 0.3455, 0.6546, 0.4023, 0.7083, 0.1443, 0.6798, 0.1742, 0.6675, 0.1665, 0.6998, 0.1324, 0.8585, 0.2875, 0.8734, 0.249, 0.8878, 0.2514, 0.8709, 0.2952, 0.5735, 0.3616, 0.5383, 0.2768, 0.5669, 0.2711, 0.5977, 0.3455, 0.7125, 0.3202, 0.751, 0.3351, 0.7486, 0.3495, 0.7048, 0.3326, 0.5383, 0.2768, 0.5383, 0.1849, 0.5669, 0.1907, 0.5669, 0.2711, 0.5383, 0.1849, 0.5735, 0.1001, 0.5977, 0.1163, 0.5669, 0.1907, 0.6798, 0.1742, 0.665, 0.2127, 0.6506, 0.2103, 0.6675, 0.1665, 0.8734, 0.249, 0.8724, 0.2077, 0.8866, 0.2044, 0.8878, 0.2514, 0.7428, 0.1134, 0.7289, 0.0286, 0.8094, 0.02858, 0.7897, 0.1122, 0.6998, 0.1324, 0.6546, 0.05941, 0.7289, 0.0286, 0.7428, 0.1134, 0.6675, 0.1665, 0.5977, 0.1163, 0.6546, 0.05941, 0.6998, 0.1324, 0.6506, 0.2103, 0.5669, 0.1907, 0.5977, 0.1163, 0.6675, 0.1665, 0.6518, 0.2573, 0.5669, 0.2711, 0.5669, 0.1907, 0.6506, 0.2103, 0.6708, 0.3002, 0.5977, 0.3455, 0.5669, 0.2711, 0.6518, 0.2573, 0.7048, 0.3326, 0.6546, 0.4023, 0.5977, 0.3455, 0.6708, 0.3002, 0.7486, 0.3495, 0.729, 0.4331, 0.6546, 0.4023, 0.7048, 0.3326, 0.7956, 0.3483, 0.8095, 0.4331, 0.729, 0.4331, 0.7486, 0.3495, 0.8385, 0.3292, 0.8838, 0.4023, 0.8095, 0.4331, 0.7956, 0.3483, 0.8709, 0.2952, 0.9407, 0.3454, 0.8838, 0.4023, 0.8385, 0.3292, 0.8878, 0.2514, 0.9714, 0.271, 0.9407, 0.3454, 0.8709, 0.2952, 0.8866, 0.2044, 0.9714, 0.1906, 0.9714, 0.271, 0.8878, 0.2514, 0.8676, 0.1615, 0.9406, 0.1162, 0.9714, 0.1906, 0.8866, 0.2044, 0.8335, 0.1291, 0.8837, 0.05935, 0.9406, 0.1162, 0.8676, 0.1615, 0.7897, 0.1122, 0.8094, 0.02858, 0.8837, 0.05935, 0.8335, 0.1291, 0.9649, 0.3616, 0.8999, 0.4266, 0.8838, 0.4023, 0.9407, 0.3454, 0.8557, 0.17, 0.8258, 0.1415, 0.8335, 0.1291, 0.8676, 0.1615, 0.666, 0.254, 0.6827, 0.2917, 0.6708, 0.3002, 0.6518, 0.2573, 1.0, 0.2768, 0.9649, 0.3616, 0.9407, 0.3454, 0.9714, 0.271, 0.7923, 0.3341, 0.83, 0.3174, 0.8385, 0.3292, 0.7956, 0.3483, 0.7873, 0.1266, 0.746, 0.1276, 0.7428, 0.1134, 0.7897, 0.1122, 1.0, 0.1849, 1.0, 0.2768, 0.9714, 0.271, 0.9714, 0.1906, 0.9649, 0.1001, 1.0, 0.1849, 0.9714, 0.1906, 0.9406, 0.1162, 0.8724, 0.2077, 0.8557, 0.17, 0.8676, 0.1615, 0.8866, 0.2044, 0.665, 0.2127, 0.666, 0.254, 0.6518, 0.2573, 0.6506, 0.2103, 0.7233, 0.0, 0.8151, 4.548e-06, 0.8094, 0.02858, 0.7289, 0.0286, 0.8999, 0.03516, 0.9649, 0.1001, 0.9406, 0.1162, 0.8837, 0.05935, 0.6384, 0.03514, 0.7233, 0.0, 0.7289, 0.0286, 0.6546, 0.05941, 0.751, 0.3351, 0.7923, 0.3341, 0.7956, 0.3483, 0.7486, 0.3495, 0.8151, 4.548e-06, 0.8999, 0.03516, 0.8837, 0.05935, 0.8094, 0.02858, 0.5735, 0.1001, 0.6384, 0.03514, 0.6546, 0.05941, 0.5977, 0.1163])
me_cylinder_004.materials.append(mat_lever)
me_cylinder_004.use_remesh_fix_poles = True
me_cylinder_004.use_remesh_preserve_attributes = False
me_cylinder_004.update()

# ---- objects
ob_lever_base = bpy.data.objects.new('Lever_Base', me_cube_002)
ob_lever_slot = bpy.data.objects.new('Lever_Slot', me_cylinder_003)
ob_lever_handle = bpy.data.objects.new('Lever_Handle', me_cylinder_004)

# ---- transforms, parenting, visibility, modifiers, constraints
ob_lever_base.location = (0.0, 0.0, 0.0)
ob_lever_base.rotation_euler = (0.0, -0.0, 1.571)
ob_lever_base.scale = (0.2159, 0.2159, 0.2159)
ob_lever_slot.location = (0.0, 0.0, 0.0)
ob_lever_slot.scale = (0.0227, 0.0227, 0.1697)
ob_lever_handle.location = (7.105e-15, 0.0, 0.0)
ob_lever_handle.rotation_euler = (-0.0, 3.142, -0.0)
ob_lever_handle.scale = (0.01732, 0.01732, 0.2228)

# ---- collection membership
col_collection.objects.link(ob_lever_base)
col_collection.objects.link(ob_lever_slot)
col_collection.objects.link(ob_lever_handle)

# ---- scene / render settings (as saved in the file)
scene.frame_start = 1; scene.frame_end = 250; scene.frame_set(1)
scene.render.engine = 'BLENDER_EEVEE_NEXT'
scene.cycles.use_denoising = False
scene.cycles.samples = 128
scene.cycles.sampling_pattern = 'TABULATED_SOBOL'
scene.cycles.use_adaptive_sampling = False
scene.cycles.use_light_tree = False
scene.view_settings.view_transform = 'Filmic'
bpy.context.view_layer.update()

# ---- added for rendering (the .blend has no active camera and no usable light): camera, sun
cam_auto = bpy.data.cameras.new('AutoCamera')
cam_auto.lens = 50.0
cam_auto.sensor_width = 36.0
cam_auto.clip_end = 1000.0
ob_auto_camera = bpy.data.objects.new('AutoCamera', cam_auto)
scene.collection.objects.link(ob_auto_camera)
ob_auto_camera.location = (1.08791, -1.30807, 1.27466)
ob_auto_camera.rotation_euler = (1.09748, -7.21219e-08, 0.694738)
scene.camera = ob_auto_camera
light_auto_sun = bpy.data.lights.new('AutoSun', 'SUN')
light_auto_sun.energy = 3.0
light_auto_sun.angle = 0.0523599
ob_auto_sun = bpy.data.objects.new('AutoSun', light_auto_sun)
scene.collection.objects.link(ob_auto_sun)
ob_auto_sun.rotation_euler = (0.872665, 0.174533, 0.523599)
bpy.context.view_layer.update()
